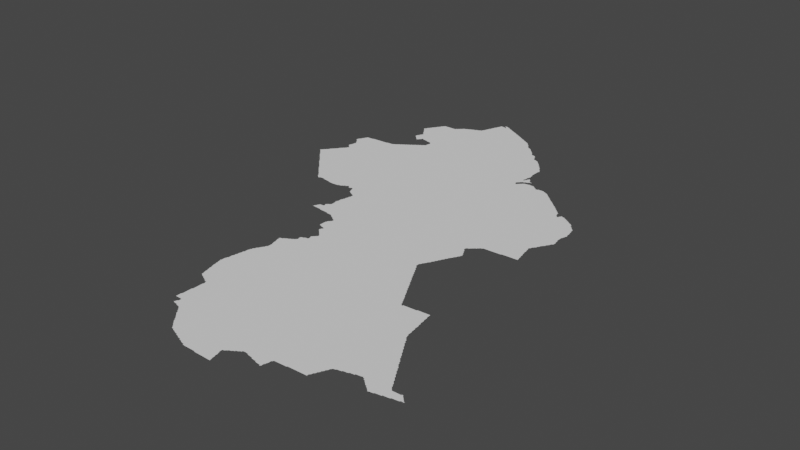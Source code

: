 # Source: guyana.blend  (saved by Blender 3.3.6; exported with 4.5.12 LTS)
import bpy
from mathutils import Matrix  # noqa: F401  (used for matrix-valued properties, if any)

bpy.ops.wm.read_factory_settings(use_empty=True)
scene = bpy.context.scene
scene.name = 'Scene'

# ---- collections
col_collection = bpy.data.collections.new('Collection'); scene.collection.children.link(col_collection)

# ---- node groups
ng_auto_smooth = bpy.data.node_groups.new('Auto Smooth', 'GeometryNodeTree')
_s = ng_auto_smooth.interface.new_socket(name='Geometry', in_out='OUTPUT', socket_type='NodeSocketGeometry')
_s = ng_auto_smooth.interface.new_socket(name='Geometry', in_out='INPUT', socket_type='NodeSocketGeometry')
_s = ng_auto_smooth.interface.new_socket(name='Angle', in_out='INPUT', socket_type='NodeSocketFloat')
_s.subtype = 'ANGLE'
_s.min_value = 0.0
_s.max_value = 3.142
ng_auto_smooth.is_modifier = True
_N = ng_auto_smooth.nodes; _L = ng_auto_smooth.links
n0 = _N.new('NodeGroupOutput'); n0.name = 'Group Output'; n0.location = (480, -100)
n1 = _N.new('NodeGroupInput'); n1.name = 'Group Input'; n1.location = (-420, -300)
n2 = _N.new('NodeGroupInput'); n2.name = 'Group Input.001'; n2.location = (-60, -100)
n3 = _N.new('GeometryNodeSetShadeSmooth'); n3.name = 'Set Shade Smooth'; n3.location = (120, -100)
n3.domain = 'EDGE'
n4 = _N.new('GeometryNodeSetShadeSmooth'); n4.name = 'Set Shade Smooth.001'; n4.location = (300, -100)
n5 = _N.new('GeometryNodeInputMeshEdgeAngle'); n5.name = 'Edge Angle'; n5.location = (-420, -220)
n6 = _N.new('GeometryNodeInputEdgeSmooth'); n6.name = 'Is Edge Smooth'; n6.location = (-60, -160)
n7 = _N.new('GeometryNodeInputShadeSmooth'); n7.name = 'Is Face Smooth'; n7.location = (-240, -340)
n8 = _N.new('FunctionNodeBooleanMath'); n8.name = 'Boolean Math'; n8.location = (-60, -220)
n9 = _N.new('FunctionNodeCompare'); n9.name = 'Compare'; n9.location = (-240, -180)
n9.operation = 'LESS_EQUAL'
_L.new(n5.outputs[0], n9.inputs[0])
_L.new(n4.outputs[0], n0.inputs[0])
_L.new(n1.outputs[1], n9.inputs[1])
_L.new(n9.outputs[0], n8.inputs[0])
_L.new(n7.outputs[0], n8.inputs[1])
_L.new(n2.outputs[0], n3.inputs[0])
_L.new(n6.outputs[0], n3.inputs[1])
_L.new(n3.outputs[0], n4.inputs[0])
_L.new(n8.outputs[0], n3.inputs[2])
n0.is_active_output = True

# ---- world
world_world = bpy.data.worlds.new('World'); scene.world = world_world
world_world.use_nodes = True; world_world.node_tree.nodes.clear()
_N = world_world.node_tree.nodes; _L = world_world.node_tree.links
n0 = _N.new('ShaderNodeOutputWorld'); n0.name = 'World Output'; n0.location = (300, 300)
n1 = _N.new('ShaderNodeBackground'); n1.name = 'Background'; n1.location = (10, 300)
n1.inputs[0].default_value = (0.05088, 0.05088, 0.05088, 1.0)
_L.new(n1.outputs[0], n0.inputs[0])
n0.is_active_output = True
world_world.color = (0.05088, 0.05088, 0.05088)
world_world.use_sun_shadow = False
world_world.sun_shadow_jitter_overblur = 0.0

# ---- meshes
me_mesh = bpy.data.meshes.new('Mesh')
me_mesh.from_pydata([(-61.22, 5.758, -5.327e-08), (-61.2, 5.737, -8.014e-08), (-61.21, 5.751, -9.033e-08), (-61.18, 5.716, -6.873e-08), (-61.19, 5.731, -9.185e-08), (-61.16, 5.695, -6.973e-08), (-61.17, 5.71, -9.234e-08), (-61.14, 5.674, -7.283e-08), (-61.15, 5.69, -9.587e-08), (-61.13, 5.653, -7.55e-08), (-61.13, 5.67, -9.587e-08), (-61.05, 5.709, -9.988e-08), (-61.38, 5.935, -3.329e-08), (-61.38, 5.937, -4.162e-08), (-61.36, 5.917, -6.126e-08), (-61.38, 5.933, -7.688e-08), (-61.38, 5.937, -8.99e-08), (-61.37, 5.927, -7.957e-08), (-61.36, 5.925, -9.739e-08), (-61.37, 5.948, -7.499e-08), (-61.36, 5.96, -3.329e-08), (-61.34, 5.896, -6.873e-08), (-61.35, 5.911, -9.185e-08), (-61.35, 5.968, -9.707e-08), (-61.34, 5.982, -5.327e-08), (-61.32, 5.875, -7.132e-08), (-61.33, 5.89, -9.414e-08), (-61.33, 5.989, -9.099e-08), (-61.32, 6.004, -6.873e-08), (-61.3, 5.854, -7.391e-08), (-61.31, 5.87, -9.391e-08), (-61.31, 6.01, -9.508e-08), (-61.3, 6.026, -7.391e-08), (-61.29, 5.833, -7.627e-08), (-61.29, 5.85, -9.384e-08), (-61.29, 6.03, -9.702e-08), (-61.29, 6.048, -6.98e-08), (-61.28, 6.06, -3.329e-08), (-61.26, 5.8, -3.329e-08), (-61.27, 5.812, -7.948e-08), (-61.27, 5.83, -9.926e-08), (-61.24, 5.779, -4.217e-08), (-61.25, 5.792, -9.233e-08), (-61.25, 5.919, -9.988e-08), (-61.27, 6.068, -9.605e-08), (-61.26, 6.082, -7.281e-08), (-61.23, 5.772, -8.743e-08), (-61.17, 5.803, -9.988e-08), (-60.89, 6.132, -9.988e-08), (-61.11, 5.765, -4.994e-08), (-61.25, 6.089, -8.733e-08), (-61.24, 6.104, -6.873e-08), (-61.22, 6.126, -7.283e-08), (-61.23, 6.11, -9.653e-08), (-61.21, 6.13, -9.689e-08), (-61.21, 6.148, -7.991e-08), (-61.2, 6.16, -3.329e-08), (-61.19, 6.168, -8.587e-08), (-61.18, 6.182, -5.327e-08), (-61.17, 6.189, -8.856e-08), (-61.16, 6.204, -6.633e-08), (-61.16, 6.317, -6.126e-08), (-61.17, 6.33, -8.737e-08), (-61.17, 6.349, -8.834e-08), (-61.16, 6.369, -8.557e-08), (-61.16, 6.385, -4.606e-08), (-61.15, 6.21, -9.5e-08), (-61.14, 6.226, -7.283e-08), (-61.14, 6.297, -8.012e-08), (-61.15, 6.311, -9.185e-08), (-61.15, 6.39, -9.504e-08), (-61.13, 6.23, -9.76e-08), (-61.13, 6.248, -6.604e-08), (-61.12, 6.26, -3.329e-08), (-61.12, 6.278, -7.883e-08), (-61.13, 6.291, -9.735e-08), (-61.22, 6.559, -4.217e-08), (-61.23, 6.571, -8.192e-08), (-61.22, 6.6, -3.329e-08), (-61.2, 6.536, -6.023e-08), (-61.21, 6.551, -8.94e-08), (-61.22, 6.587, -8.132e-08), (-61.21, 6.609, -9.603e-08), (-61.2, 6.627, -7.167e-08), (-61.18, 6.514, -7.295e-08), (-61.19, 6.53, -9.399e-08), (-61.19, 6.63, -9.672e-08), (-61.19, 6.649, -8.684e-08), (-61.16, 6.48, -6.595e-08), (-61.17, 6.493, -7.877e-08), (-61.17, 6.51, -9.671e-08), (-61.18, 6.665, -7.831e-08), (-61.17, 6.67, -9.681e-08), (-61.17, 6.688, -8.067e-08), (-61.16, 6.704, -5.771e-08), (-61.15, 6.41, -9.002e-08), (-61.15, 6.429, -8.784e-08), (-61.14, 6.449, -7.547e-08), (-61.15, 6.472, -8.587e-08), (-60.95, 6.582, -9.988e-08), (-61.15, 6.71, -9.651e-08), (-61.15, 6.725, -7.818e-08), (-61.13, 6.727, -9.038e-08), (-60.94, 5.44, -3.329e-08), (-60.92, 5.419, -4.217e-08), (-60.93, 5.432, -8.293e-08), (-60.9, 5.397, -5.527e-08), (-60.91, 5.412, -9.261e-08), (-60.88, 5.376, -5.868e-08), (-60.89, 5.391, -9.695e-08), (-60.86, 5.356, -6.354e-08), (-60.87, 5.371, -8.774e-08), (-60.84, 5.335, -6.796e-08), (-60.85, 5.35, -9.399e-08), (-60.82, 5.314, -7.166e-08), (-60.83, 5.33, -9.587e-08), (-60.81, 5.294, -7.382e-08), (-60.81, 5.31, -9.76e-08), (-61.11, 5.633, -7.894e-08), (-61.11, 5.65, -9.541e-08), (-61.08, 5.599, -4.217e-08), (-61.09, 5.612, -8.331e-08), (-61.04, 5.625, -9.988e-08), (-61.06, 5.578, -5.327e-08), (-61.07, 5.592, -8.851e-08), (-61.04, 5.556, -6.326e-08), (-61.05, 5.571, -8.665e-08), (-61.02, 5.536, -8.296e-08), (-61.03, 5.551, -9.185e-08), (-61.02, 5.77, 0.0), (-61.0, 5.515, -6.973e-08), (-61.01, 5.53, -9.399e-08), (-60.98, 5.494, -7.166e-08), (-60.99, 5.51, -9.587e-08), (-60.97, 5.473, -7.469e-08), (-60.97, 5.49, -9.483e-08), (-60.95, 5.453, -7.838e-08), (-60.95, 5.47, -9.926e-08), (-60.96, 5.807, -9.988e-08), (-60.9, 5.535, -9.988e-08), (-60.79, 5.751, -9.676e-08), (-60.59, 5.676, -9.988e-08), (-61.09, 5.819, -9.988e-08), (-61.05, 5.793, -9.988e-08), (-60.84, 5.881, -9.988e-08), (-61.04, 6.314, -9.988e-08), (-61.11, 6.265, -8.229e-08), (-61.11, 6.275, -9.073e-08), (-61.11, 6.728, -9.478e-08), (-61.09, 6.729, -9.509e-08), (-61.05, 6.73, -9.438e-08), (-61.03, 6.74, -8.732e-08), (-60.93, 6.745, -9.615e-08), (-61.07, 6.73, -9.264e-08), (-61.04, 6.74, -4.162e-08), (-61.01, 6.742, -6.73e-08), (-60.99, 6.742, -8.219e-08), (-60.97, 6.743, -8.324e-08), (-60.95, 6.744, -8.946e-08), (-60.91, 6.746, -8.848e-08), (-60.89, 6.747, -8.952e-08), (-60.87, 6.747, -9.427e-08), (-60.85, 6.748, -9.159e-08), (-60.83, 6.749, -9.215e-08), (-60.81, 6.75, -9.581e-08), (-60.78, 5.26, -6.505e-08), (-60.79, 5.273, -8.647e-08), (-60.79, 5.29, -9.952e-08), (-60.76, 5.238, -4.162e-08), (-60.77, 5.252, -7.734e-08), (-60.74, 5.218, -6.478e-08), (-60.75, 5.232, -8.602e-08), (-60.66, 5.367, -9.988e-08), (-60.73, 5.216, -7.88e-08), (-60.72, 5.219, -5.438e-08), (-60.71, 5.23, -9.518e-08), (-60.69, 5.233, -8.723e-08), (-60.67, 5.234, -8.674e-08), (-60.65, 5.232, -9.75e-08), (-60.62, 5.22, -4.162e-08), (-60.63, 5.23, -8.847e-08), (-60.61, 5.219, -6.48e-08), (-60.59, 5.216, -8.089e-08), (-60.57, 5.214, -8.674e-08), (-60.55, 5.212, -9.394e-08), (-60.52, 5.2, -4.162e-08), (-60.53, 5.21, -9.857e-08), (-60.51, 5.199, -8.551e-08), (-60.49, 5.196, -8.671e-08), (-60.53, 6.099, -9.988e-08), (-60.59, 6.522, -9.988e-08), (-60.75, 6.762, -9.587e-08), (-60.79, 6.75, -9.77e-08), (-60.79, 6.76, -4.717e-08), (-60.77, 6.75, -9.988e-08), (-60.77, 6.761, -5.427e-08), (-60.73, 6.763, -8.538e-08), (-60.71, 6.764, -8.164e-08), (-60.69, 6.768, -8.705e-08), (-60.68, 6.78, -3.329e-08), (-60.67, 6.785, -9.365e-08), (-60.64, 6.803, -6.354e-08), (-60.65, 6.79, -9.326e-08), (-60.63, 6.808, -8.9e-08), (-60.62, 6.82, -4.162e-08), (-60.61, 6.826, -9.31e-08), (-60.59, 6.843, -6.95e-08), (-60.36, 6.775, -9.988e-08), (-60.59, 6.83, -9.744e-08), (-60.57, 6.849, -9.02e-08), (-60.56, 6.861, -4.412e-08), (-60.55, 6.867, -8.539e-08), (-60.53, 6.87, -9.871e-08), (-60.53, 6.884, -7.295e-08), (-60.51, 6.889, -9.219e-08), (-60.5, 6.902, -7.234e-08), (-60.49, 6.908, -8.566e-08), (-60.64, 7.238, -4.162e-08), (-60.64, 7.246, -5.693e-08), (-60.62, 7.219, -7.116e-08), (-60.63, 7.232, -8.602e-08), (-60.63, 7.25, -9.404e-08), (-60.63, 7.269, -8.306e-08), (-60.62, 7.287, -6.564e-08), (-60.6, 7.198, -7.648e-08), (-60.61, 7.211, -8.835e-08), (-60.61, 7.29, -9.848e-08), (-60.61, 7.309, -8.684e-08), (-60.6, 7.327, -6.541e-08), (-60.58, 7.177, -6.126e-08), (-60.59, 7.191, -8.681e-08), (-60.52, 7.356, -9.988e-08), (-60.59, 7.33, -9.765e-08), (-60.59, 7.349, -8.953e-08), (-60.56, 7.156, -8.502e-08), (-60.57, 7.171, -1.023e-07), (-60.54, 7.135, -7.135e-08), (-60.55, 7.15, -9.492e-08), (-60.54, 7.134, -7.308e-08), (-60.53, 7.151, -8.739e-08), (-60.52, 7.156, -5.868e-08), (-60.51, 7.172, -8.616e-08), (-60.5, 7.18, -3.329e-08), (-60.49, 7.193, -7.749e-08), (-60.49, 7.21, -9.766e-08), (-60.72, 7.542, -4.162e-08), (-60.7, 7.516, -5.868e-08), (-60.71, 7.531, -8.643e-08), (-60.71, 7.549, -8.978e-08), (-60.7, 7.565, -6.95e-08), (-60.68, 7.493, -7.299e-08), (-60.69, 7.51, -9.41e-08), (-60.69, 7.57, -1.012e-07), (-60.68, 7.601, -4.217e-08), (-60.66, 7.458, -5.327e-08), (-60.67, 7.472, -8.179e-08), (-60.67, 7.49, -9.947e-08), (-60.69, 7.588, -9.849e-08), (-60.67, 7.609, -8.829e-08), (-60.66, 7.626, -7.01e-08), (-60.64, 7.434, -7.166e-08), (-60.65, 7.451, -9.461e-08), (-60.65, 7.63, -9.532e-08), (-60.65, 7.648, -8.282e-08), (-60.62, 7.398, -4.412e-08), (-60.63, 7.412, -7.832e-08), (-60.63, 7.43, -9.608e-08), (-60.64, 7.662, -6.786e-08), (-60.63, 7.669, -8.775e-08), (-60.6, 7.375, -6.95e-08), (-60.61, 7.391, -9.176e-08), (-60.59, 7.37, -9.647e-08), (-60.51, 7.654, -9.988e-08), (-60.62, 7.686, -6.869e-08), (-60.61, 7.69, -9.76e-08), (-60.61, 7.708, -7.914e-08), (-60.6, 7.723, -5.527e-08), (-60.59, 7.729, -9.21e-08), (-60.58, 7.746, -7.166e-08), (-60.57, 7.75, -9.848e-08), (-60.57, 7.768, -8.269e-08), (-60.56, 7.783, -5.527e-08), (-60.55, 7.789, -9.985e-08), (-60.54, 7.807, -7.195e-08), (-60.53, 7.81, -9.822e-08), (-60.53, 7.822, -6.837e-08), (-60.51, 7.822, -7.491e-08), (-60.49, 7.822, -7.491e-08), (-60.17, 4.52, -4.661e-08), (-60.16, 4.528, -7.753e-08), (-60.16, 4.542, -4.162e-08), (-60.47, 5.194, -9.86e-08), (-60.45, 5.192, -9.373e-08), (-60.39, 5.36, -9.988e-08), (-60.43, 5.192, -9.076e-08), (-60.41, 5.194, -9.185e-08), (-60.39, 5.196, -8.416e-08), (-60.37, 5.197, -8.613e-08), (-60.35, 5.2, -4.735e-08), (-60.35, 5.21, -9.926e-08), (-60.33, 5.21, -9.222e-08), (-60.31, 5.214, -8.092e-08), (-60.3, 5.219, -4.412e-08), (-60.29, 5.231, -9.196e-08), (-60.27, 5.236, -7.265e-08), (-60.27, 5.25, -9.726e-08), (-60.25, 5.252, -8.737e-08), (-60.23, 5.257, -7.841e-08), (-60.23, 5.27, -9.967e-08), (-60.2, 5.256, -5.438e-08), (-60.21, 5.272, -9.39e-08), (-60.19, 5.237, -6.992e-08), (-60.19, 5.25, -9.41e-08), (-60.17, 5.239, -6.776e-08), (-60.02, 5.579, -9.988e-08), (-60.3, 6.389, -9.988e-08), (-60.13, 5.899, -9.988e-08), (-59.9, 6.841, -9.988e-08), (-60.47, 6.91, -9.628e-08), (-60.47, 6.925, -7.577e-08), (-60.43, 6.948, -9.893e-08), (-60.45, 6.93, -9.5e-08), (-60.44, 6.943, -6.023e-08), (-60.42, 6.96, -6.129e-08), (-60.41, 6.966, -7.877e-08), (-60.39, 6.97, -9.735e-08), (-60.39, 6.983, -6.95e-08), (-60.37, 6.989, -8.969e-08), (-60.36, 7.001, -4.412e-08), (-60.25, 6.996, -9.988e-08), (-60.35, 7.007, -8.186e-08), (-60.33, 7.01, -9.848e-08), (-60.33, 7.024, -7.166e-08), (-60.31, 7.029, -9.175e-08), (-60.47, 7.211, -9.257e-08), (-60.45, 7.198, -7.94e-08), (-60.43, 7.195, -8.386e-08), (-60.41, 7.193, -8.92e-08), (-60.38, 7.18, -4.439e-08), (-60.39, 7.19, -8.847e-08), (-60.37, 7.178, -7.14e-08), (-60.35, 7.175, -9.898e-08), (-60.33, 7.172, -9.587e-08), (-60.3, 7.042, -5.28e-08), (-60.3, 7.16, -7.136e-08), (-60.31, 7.17, -9.525e-08), (-60.29, 7.049, -9.268e-08), (-60.29, 7.07, -8.876e-08), (-60.29, 7.089, -8.721e-08), (-60.29, 7.153, -8.461e-08), (-60.28, 7.11, -9.056e-08), (-60.28, 7.13, -9.778e-08), (-60.2, 7.334, -9.988e-08), (-60.37, 7.823, -9.88e-08), (-60.47, 7.823, -8.088e-08), (-60.45, 7.823, -8.651e-08), (-60.17, 7.829, -9.988e-08), (-60.35, 7.825, -8.796e-08), (-60.33, 7.83, -9.587e-08), (-60.33, 7.845, -7.275e-08), (-60.31, 7.85, -9.399e-08), (-60.3, 7.864, -8.096e-08), (-60.29, 7.869, -9.306e-08), (-60.28, 7.883, -6.126e-08), (-60.27, 7.889, -9.07e-08), (-60.26, 7.902, -5.28e-08), (-60.25, 7.909, -8.903e-08), (-60.24, 7.922, -7.169e-08), (-60.23, 7.926, -8.424e-08), (-60.21, 7.93, -9.51e-08), (-60.2, 7.941, -5.438e-08), (-60.19, 7.945, -9.414e-08), (-60.17, 7.949, -9.264e-08), (-59.94, 2.494, -5.327e-08), (-59.94, 2.511, -7.658e-08), (-59.95, 2.531, -8.841e-08), (-59.95, 2.55, -9.128e-08), (-59.92, 2.412, -6.049e-08), (-59.92, 2.431, -8.186e-08), (-59.93, 2.451, -9.173e-08), (-59.93, 2.471, -9.073e-08), (-59.93, 2.49, -9.77e-08), (-59.95, 2.57, -9.521e-08), (-59.91, 2.375, -8.72e-08), (-59.91, 2.39, -9.134e-08), (-59.91, 2.41, -9.926e-08), (-59.88, 2.359, -4.412e-08), (-59.89, 2.371, -9.196e-08), (-59.87, 2.355, -8.032e-08), (-59.79, 2.462, -9.988e-08), (-59.84, 2.339, -8.769e-08), (-59.85, 2.351, -9.4e-08), (-60.0, 2.745, -4.578e-08), (-60.0, 2.75, -3.329e-08), (-59.98, 2.658, -4.162e-08), (-59.98, 2.672, -6.784e-08), (-59.98, 2.691, -8.279e-08), (-59.99, 2.711, -8.874e-08), (-59.99, 2.73, -9.687e-08), (-59.99, 2.745, -9.599e-08), (-59.99, 2.755, -8.802e-08), (-59.99, 2.77, -9.119e-08), (-59.99, 2.79, -8.975e-08), (-59.99, 2.809, -8.523e-08), (-59.98, 2.829, -7.915e-08), (-59.98, 2.848, -5.69e-08), (-59.96, 2.575, -4.578e-08), (-59.96, 2.591, -7.565e-08), (-59.97, 2.611, -8.48e-08), (-59.97, 2.631, -9.181e-08), (-59.97, 2.65, -9.823e-08), (-59.88, 2.731, -9.988e-08), (-59.97, 2.85, -9.926e-08), (-59.97, 2.87, -9.253e-08), (-59.97, 2.89, -9.292e-08), (-59.97, 2.91, -9.028e-08), (-59.96, 2.929, -8.359e-08), (-59.96, 2.948, -6.57e-08), (-59.96, 2.965, -4.578e-08), (-59.95, 2.97, -9.874e-08), (-59.95, 2.99, -9.073e-08), (-59.95, 3.01, -8.952e-08), (-59.94, 3.029, -8.386e-08), (-59.94, 3.067, -5.29e-08), (-59.71, 3.164, -9.988e-08), (-59.94, 3.05, -9.069e-08), (-59.93, 3.07, -9.785e-08), (-59.93, 3.09, -9.423e-08), (-59.93, 3.109, -8.942e-08), (-59.93, 3.129, -8.971e-08), (-59.92, 3.149, -8.019e-08), (-59.92, 3.168, -6.352e-08), (-59.91, 3.17, -9.926e-08), (-59.91, 3.189, -8.711e-08), (-59.9, 3.205, -6.249e-08), (-59.89, 3.21, -9.677e-08), (-59.88, 3.243, -5.527e-08), (-59.89, 3.228, -8.543e-08), (-59.86, 3.268, -7.67e-08), (-59.87, 3.249, -9.878e-08), (-59.86, 3.28, -6.091e-08), (-59.85, 3.289, -8.494e-08), (-59.84, 3.306, -6.638e-08), (-59.84, 3.515, -5.375e-08), (-59.86, 3.587, -4.439e-08), (-59.86, 3.593, -4.439e-08), (-59.84, 3.531, -7.852e-08), (-59.85, 3.551, -8.738e-08), (-59.85, 3.571, -9.104e-08), (-59.85, 3.585, -9.427e-08), (-59.85, 3.595, -8.935e-08), (-59.85, 3.603, -6.249e-08), (-59.88, 4.48, -4.162e-08), (-59.87, 4.479, -7.242e-08), (-59.85, 4.477, -8.411e-08), (-60.15, 4.518, -8.407e-08), (-60.15, 4.549, -9.11e-08), (-60.14, 4.568, -7.753e-08), (-60.14, 4.582, -4.162e-08), (-60.13, 4.517, -8.814e-08), (-60.13, 4.589, -9.11e-08), (-60.12, 4.608, -7.717e-08), (-60.11, 4.515, -8.949e-08), (-60.11, 4.61, -9.364e-08), (-60.09, 4.514, -8.876e-08), (-60.1, 4.552, -9.988e-08), (-60.09, 4.609, -9.228e-08), (-60.07, 4.512, -9.378e-08), (-60.05, 4.59, -9.988e-08), (-60.06, 4.615, -4.994e-08), (-60.06, 4.62, -3.329e-08), (-60.07, 4.615, -4.994e-08), (-60.06, 4.615, -8.133e-08), (-60.07, 4.613, -8.324e-08), (-60.06, 4.632, -7.277e-08), (-60.07, 4.651, -8.751e-08), (-60.07, 4.666, -7.75e-08), (-60.05, 4.511, -9.481e-08), (-60.06, 4.616, -5.993e-08), (-60.06, 4.619, -5.993e-08), (-60.05, 4.67, -7.122e-08), (-60.02, 4.5, -4.578e-08), (-60.03, 4.51, -9.774e-08), (-60.05, 4.684, -8.298e-08), (-60.03, 4.689, -9.294e-08), (-60.02, 4.702, -5.28e-08), (-60.02, 4.778, -4.162e-08), (-60.02, 4.79, -4.994e-08), (-60.01, 4.499, -7.627e-08), (-59.8, 4.665, -9.988e-08), (-60.01, 4.709, -9.281e-08), (-60.01, 4.73, -9.421e-08), (-60.01, 4.75, -9.228e-08), (-60.01, 4.77, -9.812e-08), (-59.99, 4.497, -8.509e-08), (-59.97, 4.496, -8.962e-08), (-59.95, 4.494, -9.201e-08), (-59.93, 4.493, -9.038e-08), (-59.91, 4.491, -9.399e-08), (-59.89, 4.49, -9.551e-08), (-60.04, 5.12, -4.162e-08), (-60.02, 4.81, -7.138e-08), (-60.02, 4.828, -5.69e-08), (-60.03, 5.115, -7.92e-08), (-60.01, 4.83, -9.961e-08), (-60.01, 4.85, -9.228e-08), (-60.01, 4.869, -8.897e-08), (-60.01, 4.889, -8.48e-08), (-60.0, 4.909, -7.708e-08), (-60.0, 5.098, -5.771e-08), (-60.01, 5.11, -9.198e-08), (-59.92, 4.951, -9.988e-08), (-60.0, 4.925, -6.791e-08), (-59.99, 4.93, -9.692e-08), (-59.99, 4.95, -9.089e-08), (-59.99, 4.969, -8.823e-08), (-59.98, 4.989, -8.416e-08), (-59.98, 5.023, -4.439e-08), (-59.99, 5.093, -8.472e-08), (-59.98, 5.008, -7.793e-08), (-59.97, 5.03, -9.447e-08), (-59.97, 5.05, -9.128e-08), (-59.97, 5.072, -4.162e-08), (-59.97, 5.079, -4.772e-08), (-59.97, 5.072, -8.99e-08), (-59.97, 5.078, -8.99e-08), (-59.97, 5.064, -6.113e-08), (-59.97, 5.09, -9.848e-08), (-59.82, 5.155, -9.988e-08), (-60.16, 5.24, -4.162e-08), (-60.15, 5.25, -9.36e-08), (-60.12, 5.238, -4.162e-08), (-60.13, 5.252, -9.563e-08), (-60.1, 5.18, -3.329e-08), (-60.1, 5.192, -7.127e-08), (-60.11, 5.211, -8.62e-08), (-60.11, 5.23, -9.193e-08), (-60.09, 5.152, -8.01e-08), (-60.09, 5.171, -9.38e-08), (-60.07, 5.136, -7.025e-08), (-60.07, 5.15, -9.848e-08), (-60.05, 5.131, -9.079e-08), (-60.1, 5.341, -9.988e-08), (-59.85, 5.741, -9.364e-08), (-59.67, 6.047, -9.988e-08), (-59.81, 5.83, -9.988e-08), (-59.93, 6.371, -9.988e-08), (-59.82, 7.452, -9.988e-08), (-59.84, 7.936, -9.988e-08), (-60.16, 7.96, -6.544e-08), (-60.15, 7.964, -7.753e-08), (-60.13, 7.969, -9.09e-08), (-60.12, 7.98, -3.329e-08), (-60.11, 7.983, -7.142e-08), (-60.09, 7.988, -9.298e-08), (-60.07, 7.99, -9.848e-08), (-60.07, 8.002, -6.792e-08), (-60.05, 8.007, -8.566e-08), (-60.03, 8.01, -9.597e-08), (-60.02, 8.022, -5.771e-08), (-60.01, 8.026, -8.751e-08), (-59.99, 8.03, -9.677e-08), (-59.99, 8.049, -8.533e-08), (-59.98, 8.067, -6.68e-08), (-59.97, 8.07, -9.926e-08), (-59.97, 8.089, -8.934e-08), (-59.96, 8.122, -4.412e-08), (-59.96, 8.108, -9.354e-08), (-59.95, 8.13, -9.044e-08), (-59.95, 8.149, -8.49e-08), (-59.94, 8.166, -6.3e-08), (-59.93, 8.17, -9.848e-08), (-59.92, 8.208, -7.616e-08), (-59.92, 8.222, -4.162e-08), (-59.93, 8.189, -9.519e-08), (-59.91, 8.229, -9.266e-08), (-59.91, 8.249, -8.362e-08), (-59.9, 8.265, -5.693e-08), (-59.89, 8.27, -9.69e-08), (-59.89, 8.289, -8.751e-08), (-59.79, 8.35, -9.99e-08), (-59.88, 8.308, -8.754e-08), (-59.88, 8.32, -3.329e-08), (-59.87, 8.329, -9.116e-08), (-59.86, 8.349, -8.209e-08), (-59.86, 8.364, -7.355e-08), (-59.85, 8.367, -8.738e-08), (-59.75, 1.857, -7.929e-08), (-59.75, 1.87, -9.156e-08), (-59.75, 1.89, -8.902e-08), (-59.75, 1.91, -8.99e-08), (-59.73, 1.857, -9.737e-08), (-59.68, 1.766, -5.28e-08), (-59.68, 1.772, -4.162e-08), (-59.67, 1.759, -5.845e-08), (-59.67, 1.765, -9.114e-08), (-59.67, 1.775, -8.761e-08), (-59.66, 1.77, -9.988e-08), (-59.67, 1.789, -8.751e-08), (-59.67, 1.857, -8.324e-08), (-59.65, 1.755, -8.847e-08), (-59.66, 1.807, -8.385e-08), (-59.65, 1.829, -9.297e-08), (-59.65, 1.852, -9.131e-08), (-59.63, 1.752, -8.983e-08), (-59.61, 1.75, -9.782e-08), (-59.65, 1.81, -9.851e-08), (-59.6, 1.739, -5.375e-08), (-59.63, 1.902, -9.988e-08), (-59.59, 1.736, -7.955e-08), (-59.57, 1.732, -8.942e-08), (-59.5, 1.795, -9.988e-08), (-59.54, 1.717, -6.126e-08), (-59.55, 1.73, -9.518e-08), (-59.52, 1.696, -6.703e-08), (-59.53, 1.711, -9.294e-08), (-59.75, 1.93, -8.647e-08), (-59.74, 1.95, -8.74e-08), (-59.74, 1.969, -8.837e-08), (-59.74, 1.99, -9.632e-08), (-59.74, 2.009, -8.308e-08), (-59.74, 2.03, -7.853e-08), (-59.74, 2.048, -5.427e-08), (-59.74, 2.07, -4.994e-08), (-59.74, 2.082, -4.162e-08), (-59.73, 2.13, -9.479e-08), (-59.73, 2.15, -9.275e-08), (-59.73, 2.17, -9.058e-08), (-59.73, 2.19, -9.156e-08), (-59.73, 2.21, -9.272e-08), (-59.73, 2.23, -9.231e-08), (-59.73, 2.09, -9.961e-08), (-59.73, 2.11, -9.773e-08), (-59.44, 2.18, -9.988e-08), (-59.83, 2.334, -8.25e-08), (-59.8, 2.318, -5.771e-08), (-59.81, 2.33, -9.5e-08), (-59.79, 2.314, -8.875e-08), (-59.77, 2.298, -8.079e-08), (-59.77, 2.31, -9.681e-08), (-59.75, 2.293, -8.472e-08), (-59.72, 2.25, -9.074e-08), (-59.73, 2.271, -8.425e-08), (-59.73, 2.29, -9.806e-08), (-59.53, 2.754, -9.988e-08), (-59.23, 3.464, -9.988e-08), (-59.83, 3.328, -8.498e-08), (-59.82, 3.343, -5.28e-08), (-59.82, 3.435, -4.578e-08), (-59.82, 3.451, -7.425e-08), (-59.83, 3.491, -9.039e-08), (-59.83, 3.51, -9.955e-08), (-59.83, 3.31, -9.878e-08), (-59.81, 3.35, -9.674e-08), (-59.81, 3.368, -7.92e-08), (-59.81, 3.391, -8.435e-08), (-59.81, 3.411, -8.963e-08), (-59.81, 3.43, -9.803e-08), (-59.83, 3.471, -8.642e-08), (-59.83, 3.608, -8.737e-08), (-59.81, 3.61, -9.814e-08), (-59.81, 3.624, -7.195e-08), (-59.79, 3.629, -9.046e-08), (-59.78, 3.641, -4.412e-08), (-59.77, 3.646, -8.092e-08), (-59.55, 3.638, -9.988e-08), (-59.75, 3.65, -9.597e-08), (-59.74, 3.662, -6.538e-08), (-59.73, 3.668, -8.889e-08), (-59.71, 3.67, -9.926e-08), (-59.71, 3.684, -7.068e-08), (-59.69, 3.689, -9.095e-08), (-59.68, 3.701, -4.217e-08), (-59.67, 3.708, -9.021e-08), (-59.66, 3.73, -9.886e-08), (-59.67, 3.75, -9.168e-08), (-59.67, 3.77, -8.99e-08), (-59.66, 3.782, -6.193e-08), (-59.63, 3.789, -9.777e-08), (-59.65, 3.786, -8.45e-08), (-59.62, 3.8, -4.439e-08), (-59.59, 3.808, -9.835e-08), (-59.61, 3.804, -8.086e-08), (-59.57, 3.81, -9.979e-08), (-59.57, 3.83, -9.215e-08), (-59.39, 3.915, -9.988e-08), (-59.68, 4.159, -8.834e-08), (-59.67, 4.156, -7.88e-08), (-59.64, 4.076, -6.703e-08), (-59.64, 4.086, -7.412e-08), (-59.65, 4.152, -8.872e-08), (-59.62, 4.056, -8.35e-08), (-59.63, 4.07, -9.399e-08), (-59.63, 4.09, -9.848e-08), (-59.63, 4.108, -8.229e-08), (-59.63, 4.14, -4.162e-08), (-59.62, 4.122, -4.412e-08), (-59.62, 4.138, -6.076e-08), (-59.63, 4.15, -9.754e-08), (-59.6, 4.036, -8.35e-08), (-59.61, 4.05, -9.399e-08), (-59.62, 4.135, -6.406e-08), (-59.62, 4.135, -4.994e-08), (-59.61, 4.131, -5.993e-08), (-59.61, 4.134, -5.993e-08), (-59.6, 4.151, -9.988e-08), (-59.61, 4.125, -9.073e-08), (-59.58, 3.854, -4.661e-08), (-59.58, 3.876, -5.993e-08), (-59.58, 3.878, -5.993e-08), (-59.58, 3.881, -9.028e-08), (-59.58, 3.872, -7.491e-08), (-59.58, 3.866, -6.326e-08), (-59.58, 4.016, -6.703e-08), (-59.59, 4.03, -9.299e-08), (-59.5, 4.105, -9.988e-08), (-59.57, 3.85, -9.692e-08), (-59.57, 3.888, -8.602e-08), (-59.56, 3.901, -4.217e-08), (-59.56, 3.996, -6.703e-08), (-59.57, 4.01, -9.399e-08), (-59.55, 3.908, -8.602e-08), (-59.54, 3.921, -4.217e-08), (-59.54, 3.976, -8.373e-08), (-59.55, 3.99, -9.399e-08), (-59.53, 3.928, -8.602e-08), (-59.52, 3.941, -4.217e-08), (-59.52, 3.949, -4.217e-08), (-59.53, 3.959, -4.217e-08), (-59.52, 3.955, -7.233e-08), (-59.53, 3.97, -9.316e-08), (-59.83, 4.476, -9.518e-08), (-59.81, 4.473, -9.114e-08), (-59.79, 4.456, -6.869e-08), (-59.79, 4.47, -9.76e-08), (-59.76, 4.439, -4.412e-08), (-59.77, 4.451, -9.173e-08), (-59.75, 4.433, -8.695e-08), (-59.72, 4.176, -6.759e-08), (-59.72, 4.19, -8.801e-08), (-59.72, 4.23, -8.324e-08), (-59.72, 4.249, -7.588e-08), (-59.72, 4.27, -7.491e-08), (-59.72, 4.288, -6.736e-08), (-59.73, 4.416, -7.166e-08), (-59.73, 4.43, -9.848e-08), (-59.71, 4.173, -8.694e-08), (-59.71, 4.29, -9.93e-08), (-59.71, 4.308, -8.043e-08), (-59.7, 4.399, -5.527e-08), (-59.71, 4.411, -9.21e-08), (-59.69, 4.17, -9.488e-08), (-59.7, 4.322, -6.567e-08), (-59.69, 4.329, -8.768e-08), (-59.68, 4.344, -5.868e-08), (-59.69, 4.393, -8.346e-08), (-59.67, 4.349, -9.306e-08), (-59.67, 4.371, -7.568e-08), (-59.67, 4.39, -9.81e-08), (-59.55, 4.525, -9.988e-08), (-59.52, 4.304, -9.988e-08), (-59.44, 4.949, -9.988e-08), (-59.47, 5.378, -9.988e-08), (-59.73, 5.751, -8.74e-08), (-59.65, 5.784, -8.74e-08), (-59.6, 5.755, 0.0), (-59.55, 5.759, -9.364e-08), (-59.56, 5.829, -9.988e-08), (-59.34, 6.563, -9.988e-08), (-59.41, 6.98, -9.988e-08), (-59.54, 7.287, -9.988e-08), (-59.44, 7.609, -9.988e-08), (-59.67, 8.197, -9.988e-08), (-59.65, 8.33, -9.58e-08), (-59.61, 8.31, -9.419e-08), (-59.59, 8.305, -8.092e-08), (-59.51, 8.25, -9.919e-08), (-59.55, 8.284, -8.812e-08), (-59.57, 8.289, -9.196e-08), (-59.58, 8.301, -4.412e-08), (-59.53, 8.269, -8.869e-08), (-59.54, 8.28, -3.329e-08), (-59.83, 8.365, -8.435e-08), (-59.8, 8.361, -7.046e-08), (-59.81, 8.363, -7.708e-08), (-59.81, 8.392, -7.983e-08), (-59.81, 8.402, -5.993e-08), (-59.79, 8.36, -4.162e-08), (-59.79, 8.369, -4.217e-08), (-59.78, 8.365, -3.329e-08), (-59.78, 8.368, -7.741e-08), (-59.79, 8.377, -6.126e-08), (-59.78, 8.375, -9.739e-08), (-59.79, 8.39, -9.926e-08), (-59.79, 8.405, -8.334e-08), (-59.77, 8.35, -1.088e-07), (-59.77, 8.37, -1.128e-07), (-59.77, 8.405, -8.152e-08), (-59.75, 8.389, -9.11e-08), (-59.76, 8.401, -4.217e-08), (-59.73, 8.384, -7.485e-08), (-59.71, 8.369, -8.848e-08), (-59.72, 8.38, -3.329e-08), (-59.69, 8.35, -9.279e-08), (-59.69, 8.363, -7.167e-08), (-59.67, 8.348, -8.566e-08), (-59.65, 8.342, -6.409e-08), (-59.63, 8.326, -8.424e-08), (-59.62, 8.322, -5.28e-08), (-59.44, 1.598, -7.632e-08), (-59.42, 1.576, -8.162e-08), (-59.43, 1.591, -9.083e-08), (-59.4, 1.555, -7.132e-08), (-59.41, 1.57, -9.399e-08), (-59.39, 1.534, -7.382e-08), (-59.39, 1.55, -9.677e-08), (-59.36, 1.5, -3.329e-08), (-59.37, 1.512, -7.948e-08), (-59.37, 1.53, -9.926e-08), (-59.31, 1.636, -9.988e-08), (-59.34, 1.478, -4.412e-08), (-59.35, 1.492, -9.227e-08), (-59.32, 1.456, -6.326e-08), (-59.33, 1.471, -8.928e-08), (-59.3, 1.436, -6.703e-08), (-59.31, 1.451, -9.518e-08), (-59.28, 1.414, -7.283e-08), (-59.29, 1.43, -9.508e-08), (-59.27, 1.395, -7.519e-08), (-59.27, 1.41, -9.686e-08), (-59.25, 1.392, -9.262e-08), (-59.23, 1.378, -6.68e-08), (-59.23, 1.39, -9.825e-08), (-59.21, 1.373, -8.945e-08), (-59.5, 1.674, -7.283e-08), (-59.51, 1.69, -9.323e-08), (-59.49, 1.653, -7.698e-08), (-59.49, 1.67, -9.898e-08), (-59.46, 1.619, -4.217e-08), (-59.47, 1.632, -8.269e-08), (-59.47, 1.65, -9.926e-08), (-59.45, 1.611, -8.768e-08), (-59.13, 1.89, -9.988e-08), (-59.14, 2.255, -9.988e-08), (-59.2, 2.513, -9.988e-08), (-59.23, 3.133, -9.988e-08), (-59.02, 3.878, -9.988e-08), (-59.52, 3.942, -9.067e-08), (-59.52, 3.948, -9.737e-08), (-59.18, 4.312, -9.988e-08), (-59.0, 5.279, -9.988e-08), (-59.2, 5.609, -9.988e-08), (-59.24, 5.754, -7.491e-08), (-59.33, 5.955, -9.988e-08), (-59.08, 6.9, -9.988e-08), (-59.08, 7.312, -9.988e-08), (-59.39, 8.098, -9.988e-08), (-59.51, 8.263, -7.058e-08), (-59.49, 8.248, -8.684e-08), (-59.47, 8.23, -9.681e-08), (-59.47, 8.243, -6.249e-08), (-59.45, 8.227, -8.462e-08), (-59.43, 8.21, -9.419e-08), (-59.44, 8.222, -5.868e-08), (-59.39, 8.189, -9.14e-08), (-59.41, 8.205, -7.787e-08), (-59.37, 8.17, -9.681e-08), (-59.4, 8.2, -4.162e-08), (-59.37, 8.184, -7.025e-08), (-59.35, 8.167, -8.505e-08), (-59.33, 8.15, -9.359e-08), (-59.34, 8.162, -6.193e-08), (-59.31, 8.146, -8.147e-08), (-59.27, 8.11, -9.812e-08), (-59.29, 8.129, -9.196e-08), (-59.3, 8.141, -4.412e-08), (-59.27, 8.124, -7.195e-08), (-59.23, 8.103, -8.104e-08), (-59.25, 8.108, -8.711e-08), (-59.23, 8.09, -9.677e-08), (-59.21, 8.086, -8.192e-08), (-58.98, 1.279, -4.528e-08), (-58.97, 1.275, -8.025e-08), (-58.95, 1.272, -8.934e-08), (-58.93, 1.258, -6.68e-08), (-58.93, 1.27, -9.926e-08), (-58.91, 1.253, -8.936e-08), (-58.89, 1.25, -9.253e-08), (-59.18, 1.359, -4.528e-08), (-59.19, 1.37, -9.51e-08), (-59.17, 1.356, -9.137e-08), (-59.15, 1.352, -8.934e-08), (-59.13, 1.338, -6.68e-08), (-59.13, 1.35, -9.825e-08), (-59.11, 1.333, -8.944e-08), (-59.08, 1.319, -7.179e-08), (-59.09, 1.33, -9.51e-08), (-59.11, 1.557, -9.988e-08), (-59.07, 1.315, -8.025e-08), (-59.05, 1.312, -9.773e-08), (-59.03, 1.298, -6.68e-08), (-59.03, 1.31, -9.926e-08), (-59.01, 1.293, -8.498e-08), (-59.0, 1.366, -9.676e-08), (-58.99, 1.29, -9.471e-08), (-58.87, 1.25, -9.979e-08), (-58.98, 1.594, -9.676e-08), (-59.03, 1.777, -9.988e-08), (-58.98, 1.843, -4.994e-08), (-58.99, 1.908, -4.994e-08), (-58.73, 1.693, -9.988e-08), (-58.79, 2.058, -9.988e-08), (-58.98, 2.256, -2.497e-08), (-59.03, 2.326, -9.988e-08), (-59.02, 2.482, -9.988e-08), (-59.01, 2.563, -9.364e-08), (-58.83, 2.438, -9.988e-08), (-59.0, 2.798, -9.988e-08), (-58.69, 3.064, -9.988e-08), (-58.98, 3.202, -4.994e-08), (-59.04, 3.217, -9.988e-08), (-59.0, 3.276, -4.994e-08), (-58.99, 3.49, -2.497e-08), (-58.99, 3.32, -4.994e-08), (-58.99, 3.364, -2.497e-08), (-58.99, 3.426, -2.497e-08), (-58.98, 3.504, -9.988e-08), (-58.85, 3.445, -9.988e-08), (-58.9, 4.341, -9.988e-08), (-58.95, 4.102, -8.74e-08), (-58.84, 4.123, -9.988e-08), (-58.9, 4.125, -4.994e-08), (-59.03, 4.76, -9.988e-08), (-58.74, 4.883, -9.988e-08), (-59.08, 4.877, -9.988e-08), (-59.05, 5.002, -9.988e-08), (-59.04, 5.087, -9.988e-08), (-58.99, 4.891, -2.497e-08), (-58.99, 4.986, -2.497e-08), (-59.14, 5.771, -6.243e-08), (-59.06, 5.76, -8.74e-08), (-58.93, 5.729, -9.988e-08), (-59.04, 6.065, -9.988e-08), (-59.0, 5.805, -8.74e-08), (-58.65, 6.276, -9.988e-08), (-59.01, 6.37, -9.988e-08), (-59.05, 6.445, -9.988e-08), (-59.04, 6.522, -9.988e-08), (-59.03, 6.651, -9.988e-08), (-58.99, 6.558, -2.497e-08), (-58.99, 6.439, -2.497e-08), (-59.0, 6.7, -2.497e-08), (-58.95, 6.701, -9.988e-08), (-58.84, 6.688, -9.988e-08), (-59.15, 7.821, -9.988e-08), (-58.89, 7.65, -9.988e-08), (-59.11, 7.97, -9.767e-08), (-59.12, 8.0, -6.625e-08), (-59.03, 7.909, -9.776e-08), (-59.11, 7.988, -8.043e-08), (-59.08, 7.944, -8.218e-08), (-59.09, 7.95, -9.5e-08), (-59.1, 7.966, -7.283e-08), (-59.07, 7.929, -9.4e-08), (-59.05, 7.925, -7.713e-08), (-59.04, 7.92, -3.329e-08), (-58.99, 7.87, -9.517e-08), (-59.01, 7.89, -9.76e-08), (-59.01, 7.903, -7.01e-08), (-58.97, 7.849, -9.307e-08), (-59.0, 7.886, -7.391e-08), (-58.98, 7.865, -6.597e-08), (-58.93, 7.808, -8.905e-08), (-58.95, 7.829, -8.814e-08), (-58.96, 7.844, -6.326e-08), (-58.91, 7.787, -8.443e-08), (-58.94, 7.821, -4.217e-08), (-58.89, 7.75, -9.486e-08), (-58.91, 7.77, -9.76e-08), (-58.92, 7.8, -3.329e-08), (-58.9, 7.766, -7.166e-08), (-59.17, 8.065, -8.767e-08), (-59.19, 8.069, -9.223e-08), (-59.2, 8.081, -4.412e-08), (-59.17, 8.05, -9.149e-08), (-59.15, 8.029, -9.282e-08), (-59.16, 8.045, -6.796e-08), (-59.13, 8.008, -8.643e-08), (-59.14, 8.023, -5.28e-08), (-58.75, 1.25, -9.879e-08), (-58.73, 1.24, -4.756e-08), (-58.73, 1.25, -9.848e-08), (-58.66, 1.24, -7.863e-08), (-58.61, 1.24, -7.493e-08), (-58.59, 1.24, -9.098e-08), (-58.57, 1.238, -9.193e-08), (-58.7, 1.322, -9.988e-08), (-58.58, 1.372, -9.988e-08), (-58.51, 1.349, -9.886e-08), (-58.53, 1.45, -9.72e-08), (-58.4, 2.363, -9.988e-08), (-58.52, 2.683, -9.988e-08), (-58.51, 3.452, -9.988e-08), (-58.61, 3.874, -9.988e-08), (-58.56, 4.161, -9.988e-08), (-58.49, 4.503, -9.988e-08), (-58.72, 5.507, -9.988e-08), (-58.29, 5.878, -9.988e-08), (-58.5, 6.685, -9.988e-08), (-58.62, 7.038, -9.988e-08), (-58.53, 7.39, -9.968e-08), (-58.75, 7.484, -9.988e-08), (-58.79, 7.65, -9.393e-08), (-58.8, 7.684, -7.604e-08), (-58.78, 7.644, -7.727e-08), (-58.79, 7.668, -8.25e-08), (-58.77, 7.628, -8.87e-08), (-58.75, 7.624, -8.929e-08), (-58.73, 7.61, -9.926e-08), (-58.73, 7.621, -6.049e-08), (-58.71, 7.609, -9.148e-08), (-58.67, 7.569, -9.174e-08), (-58.69, 7.59, -9.399e-08), (-58.7, 7.605, -6.973e-08), (-58.68, 7.584, -6.354e-08), (-58.65, 7.549, -8.928e-08), (-58.66, 7.563, -5.28e-08), (-58.62, 7.52, -3.725e-08), (-58.63, 7.528, -8.5e-08), (-58.64, 7.542, -4.412e-08), (-58.59, 7.47, -9.643e-08), (-58.61, 7.49, -9.926e-08), (-58.61, 7.508, -8.094e-08), (-58.59, 7.487, -7.829e-08), (-58.55, 7.429, -8.872e-08), (-58.57, 7.45, -9.508e-08), (-58.57, 7.466, -7.584e-08), (-58.83, 7.73, -9.602e-08), (-58.87, 7.745, -8.48e-08), (-58.85, 7.742, -7.472e-08), (-58.81, 7.69, -9.432e-08), (-58.84, 7.74, -4.439e-08), (-58.81, 7.708, -8.25e-08), (-58.82, 7.724, -5.438e-08), (-58.53, 1.238, -7.491e-08), (-58.49, 1.25, -9.027e-08), (-58.49, 1.269, -9.235e-08), (-58.48, 1.238, -3.892e-08), (-58.53, 1.43, -9.371e-08), (-58.51, 1.33, -9.566e-08), (-58.51, 1.369, -8.939e-08), (-58.53, 1.41, -9.439e-08), (-58.5, 1.289, -9.009e-08), (-58.52, 1.388, -7.14e-08), (-58.52, 1.403, -4.439e-08), (-58.51, 1.455, -7.855e-08), (-58.5, 1.308, -6.784e-08), (-58.5, 1.322, -4.162e-08), (-58.49, 1.472, -9.686e-08), (-58.48, 1.477, -7.876e-08), (-58.47, 1.49, -9.508e-08), (-58.45, 1.495, -7.92e-08), (-58.44, 1.5, -6.566e-08), (-58.43, 1.511, -8.534e-08), (-58.41, 1.517, -6.516e-08), (-58.41, 1.53, -9.396e-08), (-58.39, 1.534, -7.281e-08), (-58.38, 1.54, -4.162e-08), (-58.37, 1.551, -8.94e-08), (-58.35, 1.557, -6.516e-08), (-58.35, 1.57, -9.474e-08), (-58.33, 1.574, -9.83e-08), (-58.31, 1.575, -8.979e-08), (-58.29, 1.572, -8.963e-08), (-58.26, 1.56, -4.439e-08), (-58.27, 1.57, -9.379e-08), (-58.25, 1.557, -7.425e-08), (-58.17, 1.927, -9.988e-08), (-58.06, 2.809, -9.988e-08), (-58.15, 3.341, -9.988e-08), (-58.24, 3.992, -9.988e-08), (-58.13, 3.77, -9.988e-08), (-58.5, 4.101, -8.74e-08), (-58.42, 4.094, -4.994e-08), (-58.28, 4.115, -9.364e-08), (-58.25, 4.242, -9.988e-08), (-58.08, 4.548, -9.988e-08), (-58.35, 5.18, -9.988e-08), (-58.21, 4.875, -9.988e-08), (-58.4, 5.58, -9.988e-08), (-58.07, 5.398, -9.988e-08), (-58.09, 6.281, -9.988e-08), (-58.2, 6.677, -9.988e-08), (-58.52, 6.785, -9.562e-08), (-58.53, 6.81, -9.428e-08), (-58.53, 6.83, -9.926e-08), (-58.49, 6.991, -9.622e-08), (-58.5, 6.777, -9.137e-08), (-58.51, 6.777, -9.638e-08), (-58.51, 6.782, -6.076e-08), (-58.51, 6.787, -4.162e-08), (-58.5, 6.781, -4.217e-08), (-58.52, 6.794, -7.753e-08), (-58.52, 6.804, -5.438e-08), (-58.52, 6.833, -7.299e-08), (-58.51, 6.85, -9.492e-08), (-58.5, 6.945, -9.33e-08), (-58.49, 7.01, -9.262e-08), (-58.49, 7.03, -9.489e-08), (-58.49, 6.788, -8.602e-08), (-58.5, 6.856, -7.73e-08), (-58.49, 6.871, -8.695e-08), (-58.47, 6.891, -9.902e-08), (-58.5, 6.955, -8.74e-08), (-58.48, 6.945, -8.346e-08), (-58.48, 6.954, -6.44e-08), (-58.5, 6.965, -8.74e-08), (-58.5, 6.975, -8.74e-08), (-58.48, 6.96, -3.329e-08), (-58.48, 6.801, -6.706e-08), (-58.47, 6.809, -8.835e-08), (-58.46, 6.822, -5.327e-08), (-58.48, 6.88, -4.162e-08), (-58.46, 6.988, -7.624e-08), (-58.46, 7.002, -4.162e-08), (-58.45, 6.829, -9.712e-08), (-58.45, 6.895, -8.092e-08), (-58.43, 6.91, -9.418e-08), (-58.47, 6.969, -1.07e-07), (-58.45, 7.009, -9.221e-08), (-58.45, 7.026, -8.384e-08), (-58.45, 7.029, -4.994e-08), (-58.45, 7.029, -5.993e-08), (-58.45, 7.03, -3.329e-08), (-58.44, 7.022, -1.152e-07), (-58.44, 7.027, -6.076e-08), (-58.45, 7.022, -4.412e-08), (-58.44, 6.843, -7.724e-08), (-58.43, 6.849, -9.099e-08), (-58.42, 6.86, -4.439e-08), (-58.44, 6.899, -5.438e-08), (-58.43, 7.009, -8.896e-08), (-58.41, 6.862, -7.813e-08), (-58.41, 6.914, -8.192e-08), (-58.41, 6.968, -8.745e-08), (-58.41, 6.99, -8.65e-08), (-58.42, 7.003, -6.354e-08), (-58.39, 6.865, -9.81e-08), (-58.4, 6.919, -5.527e-08), (-58.39, 6.931, -9.317e-08), (-58.39, 6.95, -9.926e-08), (-58.39, 6.962, -6.68e-08), (-58.37, 6.868, -8.963e-08), (-58.37, 6.935, -7.551e-08), (-58.37, 6.948, -8.934e-08), (-58.33, 6.87, -9.738e-08), (-58.35, 6.87, -9.439e-08), (-58.34, 6.88, -4.439e-08), (-58.36, 6.94, -3.329e-08), (-58.36, 6.943, -7.741e-08), (-58.36, 6.947, -8.99e-08), (-58.35, 6.944, -4.772e-08), (-58.35, 6.947, -6.076e-08), (-58.35, 6.945, -3.329e-08), (-58.36, 6.95, -4.162e-08), (-58.25, 6.848, -9.764e-08), (-58.34, 6.88, -3.329e-08), (-58.31, 6.87, -9.502e-08), (-58.29, 6.869, -9.275e-08), (-58.27, 6.866, -7.877e-08), (-58.24, 6.842, -8.06e-08), (-58.49, 7.249, -9.881e-08), (-58.51, 7.369, -9.109e-08), (-58.49, 7.15, -9.778e-08), (-58.49, 7.31, -9.698e-08), (-58.49, 7.33, -9.759e-08), (-58.49, 7.05, -9.848e-08), (-58.48, 7.073, -8.367e-08), (-58.48, 7.109, -9.174e-08), (-58.49, 7.17, -9.119e-08), (-58.49, 7.19, -9.128e-08), (-58.49, 7.21, -9.275e-08), (-58.49, 7.23, -9.275e-08), (-58.49, 7.27, -9.364e-08), (-58.49, 7.29, -9.364e-08), (-58.49, 7.348, -8.144e-08), (-58.48, 7.053, -5.29e-08), (-58.47, 7.091, -8.523e-08), (-58.48, 7.129, -7.708e-08), (-58.48, 7.146, -4.661e-08), (-58.48, 7.317, -4.439e-08), (-58.48, 7.329, -4.756e-08), (-58.54, 7.42, -6.61e-08), (-58.56, 7.444, -6.354e-08), (-58.53, 7.408, -7.877e-08), (-58.52, 7.385, -6.516e-08), (-58.5, 7.361, -4.217e-08), (-58.23, 1.555, -9.004e-08), (-58.21, 1.552, -8.934e-08), (-58.18, 1.539, -4.606e-08), (-58.19, 1.55, -8.966e-08), (-58.17, 1.536, -7.852e-08), (-58.15, 1.534, -9.11e-08), (-58.13, 1.531, -9.089e-08), (-58.11, 1.519, -5.76e-08), (-58.11, 1.53, -9.848e-08), (-58.09, 1.516, -8.608e-08), (-58.07, 1.513, -8.823e-08), (-58.05, 1.511, -9.794e-08), (-58.03, 1.498, -6.207e-08), (-58.03, 1.51, -9.926e-08), (-58.02, 1.497, -6.759e-08), (-58.01, 1.511, -8.639e-08), (-58.01, 1.531, -9.039e-08), (-58.01, 1.55, -9.692e-08), (-58.0, 1.572, -8.52e-08), (-58.0, 1.555, -4.606e-08), (-57.99, 1.59, -9.826e-08), (-57.99, 1.63, -9.917e-08), (-57.99, 1.611, -9.039e-08), (-57.98, 1.635, -4.606e-08), (-57.97, 1.653, -9.577e-08), (-57.95, 1.654, -9.191e-08), (-57.93, 1.655, -9.116e-08), (-57.73, 2.36, -9.988e-08), (-57.79, 3.248, -9.988e-08), (-57.91, 3.769, -9.784e-08), (-57.93, 3.809, -9.155e-08), (-57.94, 3.84, -6.496e-08), (-57.92, 3.802, -6.941e-08), (-57.94, 3.827, -7.38e-08), (-58.16, 4.109, -6.243e-08), (-58.08, 4.087, -1.021e-07), (-58.11, 4.149, -8.737e-08), (-58.08, 4.1, -6.527e-08), (-58.09, 4.109, -8.869e-08), (-58.1, 4.127, -7.058e-08), (-58.05, 4.029, -9.294e-08), (-58.07, 4.069, -9.11e-08), (-58.03, 3.99, -9.449e-08), (-58.04, 4.022, -7.161e-08), (-58.05, 4.048, -7.787e-08), (-58.06, 4.062, -4.162e-08), (-57.97, 3.889, -9.807e-08), (-58.01, 3.95, -9.636e-08), (-58.02, 3.984, -7.812e-08), (-58.03, 4.008, -8.25e-08), (-57.99, 3.91, -9.744e-08), (-57.99, 3.929, -8.933e-08), (-58.01, 3.968, -8.424e-08), (-57.97, 3.87, -9.708e-08), (-58.0, 3.945, -6.409e-08), (-57.98, 3.906, -6.638e-08), (-57.95, 3.849, -8.848e-08), (-57.96, 3.867, -7.058e-08), (-58.11, 4.171, -8.684e-08), (-58.11, 4.19, -9.848e-08), (-58.1, 4.194, -6.638e-08), (-58.09, 4.211, -8.785e-08), (-58.09, 4.23, -9.926e-08), (-58.07, 4.251, -8.916e-08), (-58.08, 4.233, -6.928e-08), (-58.05, 4.291, -9.029e-08), (-58.06, 4.26, -6.044e-08), (-58.06, 4.273, -7.485e-08), (-58.03, 4.331, -8.835e-08), (-58.04, 4.298, -4.162e-08), (-58.03, 4.312, -7.787e-08), (-58.01, 4.37, -9.423e-08), (-58.02, 4.338, -4.412e-08), (-58.01, 4.352, -8.2e-08), (-57.99, 4.392, -8.944e-08), (-58.0, 4.376, -5.438e-08), (-57.99, 4.41, -9.597e-08), (-57.97, 4.431, -8.843e-08), (-57.97, 4.45, -9.835e-08), (-57.98, 4.416, -6.193e-08), (-57.96, 4.455, -6.516e-08), (-57.95, 4.471, -8.684e-08), (-58.0, 4.787, -9.988e-08), (-57.95, 4.49, -9.848e-08), (-57.93, 4.53, -9.604e-08), (-57.87, 4.73, -9.969e-08), (-57.94, 4.494, -7.01e-08), (-57.93, 4.511, -8.785e-08), (-57.91, 4.809, -8.756e-08), (-57.92, 4.841, -6.793e-08), (-57.92, 4.844, -9.716e-08), (-57.73, 6.258, -9.988e-08), (-58.02, 6.695, -9.988e-08), (-57.93, 6.71, -9.345e-08), (-58.23, 6.83, -9.157e-08), (-58.21, 6.81, -9.809e-08), (-58.21, 6.825, -7.299e-08), (-58.19, 6.809, -9.134e-08), (-58.17, 6.81, -9.848e-08), (-58.17, 6.821, -6.144e-08), (-58.12, 6.822, -9.696e-08), (-58.15, 6.822, -7.491e-08), (-58.08, 6.821, -6.98e-08), (-58.09, 6.822, -7.491e-08), (-58.07, 6.809, -9.235e-08), (-58.05, 6.805, -8.032e-08), (-58.03, 6.79, -9.419e-08), (-58.04, 6.801, -5.438e-08), (-58.01, 6.786, -8.25e-08), (-57.97, 6.75, -9.357e-08), (-57.99, 6.769, -9.185e-08), (-58.0, 6.781, -5.438e-08), (-57.98, 6.763, -6.354e-08), (-57.95, 6.73, -9.399e-08), (-57.96, 6.744, -6.703e-08), (-57.94, 6.724, -6.597e-08), (-57.91, 1.655, -8.949e-08), (-57.79, 1.67, -9.978e-08), (-57.89, 1.657, -8.801e-08), (-57.87, 1.657, -8.493e-08), (-57.85, 1.658, -8.12e-08), (-57.83, 1.659, -7.28e-08), (-57.81, 1.66, -6.232e-08), (-57.8, 1.66, -4.578e-08), (-57.77, 1.67, -9.547e-08), (-57.75, 1.671, -9.488e-08), (-57.65, 1.938, -9.988e-08), (-57.73, 1.671, -9.472e-08), (-57.71, 1.672, -9.403e-08), (-57.69, 1.673, -9.375e-08), (-57.67, 1.674, -9.282e-08), (-57.65, 1.674, -9.232e-08), (-57.63, 1.675, -9.064e-08), (-57.61, 1.675, -8.965e-08), (-57.63, 2.792, -9.988e-08), (-57.47, 3.147, -9.988e-08), (-57.79, 3.549, -9.833e-08), (-57.77, 3.509, -9.784e-08), (-57.73, 3.43, -9.918e-08), (-57.75, 3.47, -9.749e-08), (-57.75, 3.488, -8.636e-08), (-57.76, 3.502, -4.412e-08), (-57.71, 3.39, -9.745e-08), (-57.72, 3.424, -8.004e-08), (-57.73, 3.448, -8.282e-08), (-57.74, 3.464, -5.438e-08), (-57.65, 3.33, -9.958e-08), (-57.71, 3.409, -8.566e-08), (-57.67, 3.33, -9.712e-08), (-57.69, 3.35, -9.926e-08), (-57.69, 3.369, -8.684e-08), (-57.7, 3.386, -6.748e-08), (-57.68, 3.347, -7.058e-08), (-57.65, 3.34, -4.661e-08), (-57.61, 3.342, -9.787e-08), (-57.63, 3.341, -6.907e-08), (-57.89, 3.73, -9.415e-08), (-57.9, 3.762, -7.148e-08), (-57.92, 3.788, -7.713e-08), (-57.87, 3.708, -8.846e-08), (-57.89, 3.748, -8.2e-08), (-57.85, 3.65, -9.472e-08), (-57.85, 3.669, -8.994e-08), (-57.87, 3.69, -9.597e-08), (-57.88, 3.723, -5.28e-08), (-57.86, 3.685, -6.538e-08), (-57.83, 3.61, -9.445e-08), (-57.83, 3.629, -8.711e-08), (-57.84, 3.646, -6.638e-08), (-57.8, 3.567, -8.154e-08), (-57.81, 3.589, -8.848e-08), (-57.82, 3.607, -7.058e-08), (-57.78, 3.542, -6.922e-08), (-57.8, 3.58, -3.329e-08), (-57.78, 3.528, -7.635e-08), (-57.92, 4.533, -7.195e-08), (-57.91, 4.551, -8.971e-08), (-57.89, 4.591, -9.564e-08), (-57.89, 4.77, -9.41e-08), (-57.9, 4.56, -6.12e-08), (-57.9, 4.572, -7.753e-08), (-57.87, 4.612, -8.392e-08), (-57.87, 4.631, -9.55e-08), (-57.89, 4.788, -8.092e-08), (-57.88, 4.599, -4.217e-08), (-57.85, 4.709, -1.024e-07), (-57.87, 4.748, -8.424e-08), (-57.88, 4.763, -5.28e-08), (-57.86, 4.637, -5.527e-08), (-57.85, 4.652, -8.25e-08), (-57.85, 4.67, -9.5e-08), (-57.85, 4.69, -9.926e-08), (-57.86, 4.725, -6.409e-08), (-57.84, 4.676, -5.771e-08), (-57.84, 4.688, -7.047e-08), (-57.92, 4.827, -7.485e-08), (-57.92, 4.84, -3.329e-08), (-57.92, 4.845, -3.329e-08), (-57.92, 4.848, -6.326e-08), (-57.91, 4.85, -3.329e-08), (-57.92, 4.855, -9.073e-08), (-57.91, 4.858, -5.868e-08), (-57.91, 4.87, -9.926e-08), (-57.86, 5.021, -9.988e-08), (-57.9, 4.801, -4.217e-08), (-57.89, 4.873, -7.027e-08), (-57.88, 4.88, -3.329e-08), (-57.87, 4.892, -8.469e-08), (-57.86, 4.899, -5.527e-08), (-57.85, 4.911, -9.05e-08), (-57.83, 4.93, -9.308e-08), (-57.84, 4.917, -6.126e-08), (-57.81, 4.936, -6.973e-08), (-57.81, 4.95, -9.177e-08), (-57.79, 4.955, -7.491e-08), (-57.79, 4.97, -9.848e-08), (-57.77, 4.973, -7.815e-08), (-57.76, 4.98, -3.329e-08), (-57.75, 4.99, -9.291e-08), (-57.54, 5.362, -9.988e-08), (-57.73, 4.991, -9.275e-08), (-57.71, 4.992, -9.144e-08), (-57.69, 4.993, -9.156e-08), (-57.67, 4.993, -8.952e-08), (-57.65, 4.994, -9.527e-08), (-57.63, 4.995, -8.647e-08), (-57.44, 5.115, -9.988e-08), (-57.61, 4.995, -8.948e-08), (-57.75, 5.771, -9.988e-08), (-57.52, 6.024, -9.988e-08), (-57.57, 6.35, -9.802e-08), (-57.89, 6.685, -8.732e-08), (-57.91, 6.69, -9.587e-08), (-57.91, 6.705, -7.135e-08), (-57.89, 6.67, -9.76e-08), (-57.84, 6.526, -9.988e-08), (-57.87, 6.65, -9.68e-08), (-57.87, 6.666, -7.382e-08), (-57.85, 6.63, -9.926e-08), (-57.85, 6.647, -7.732e-08), (-57.83, 6.627, -8.048e-08), (-57.81, 6.607, -8.331e-08), (-57.82, 6.62, -3.329e-08), (-57.78, 6.581, -7.202e-08), (-57.79, 6.588, -8.602e-08), (-57.8, 6.601, -4.217e-08), (-57.77, 6.569, -8.928e-08), (-57.71, 6.51, -9.777e-08), (-57.73, 6.53, -9.254e-08), (-57.75, 6.549, -9.185e-08), (-57.76, 6.562, -5.868e-08), (-57.74, 6.543, -6.633e-08), (-57.69, 6.49, -9.782e-08), (-57.71, 6.524, -7.132e-08), (-57.67, 6.47, -9.854e-08), (-57.69, 6.505, -7.491e-08), (-57.65, 6.45, -9.72e-08), (-57.67, 6.486, -7.829e-08), (-57.65, 6.467, -7.732e-08), (-57.63, 6.43, -9.926e-08), (-57.63, 6.447, -7.732e-08), (-57.61, 6.41, -9.926e-08), (-57.61, 6.427, -7.732e-08), (-57.59, 1.677, -8.823e-08), (-57.57, 1.677, -8.53e-08), (-57.55, 1.678, -8.025e-08), (-57.53, 1.71, -9.723e-08), (-57.53, 1.678, -6.4e-08), (-57.53, 1.691, -8.934e-08), (-57.47, 1.83, -9.883e-08), (-57.52, 1.713, -7.058e-08), (-57.51, 1.731, -8.737e-08), (-57.51, 1.75, -9.272e-08), (-57.5, 1.754, -6.638e-08), (-57.49, 1.771, -8.723e-08), (-57.49, 1.79, -9.681e-08), (-57.47, 1.811, -8.787e-08), (-57.48, 1.795, -6.409e-08), (-57.45, 1.87, -9.584e-08), (-57.46, 1.836, -7.468e-08), (-57.45, 1.852, -8.407e-08), (-57.44, 1.876, -6.762e-08), (-57.43, 1.892, -8.032e-08), (-57.43, 1.911, -9.234e-08), (-57.42, 1.918, -4.162e-08), (-57.41, 1.933, -8.529e-08), (-57.39, 1.938, -7.14e-08), (-57.38, 1.94, -6.445e-08), (-57.37, 1.95, -9.866e-08), (-57.35, 1.953, -8.897e-08), (-57.31, 2.113, -9.988e-08), (-57.33, 1.956, -8.025e-08), (-57.31, 1.959, -5.76e-08), (-57.31, 1.97, -9.848e-08), (-57.29, 1.971, -9.602e-08), (-57.23, 2.498, -9.988e-08), (-57.31, 2.835, -9.988e-08), (-57.26, 3.129, -9.471e-08), (-57.59, 3.344, -9.254e-08), (-57.57, 3.345, -8.74e-08), (-57.55, 3.346, -8.819e-08), (-57.53, 3.347, -9.324e-08), (-57.51, 3.348, -9.403e-08), (-57.49, 3.349, -9.783e-08), (-57.47, 3.35, -9.458e-08), (-57.46, 3.36, -4.162e-08), (-57.38, 3.308, -9.988e-08), (-57.45, 3.36, -4.994e-08), (-57.43, 3.362, -8.026e-08), (-57.39, 3.364, -9.458e-08), (-57.41, 3.363, -8.005e-08), (-57.37, 3.365, -9.479e-08), (-57.27, 3.229, -9.794e-08), (-57.35, 3.367, -9.277e-08), (-57.33, 3.367, -9.371e-08), (-57.28, 3.249, -9.366e-08), (-57.29, 3.31, -9.482e-08), (-57.31, 3.369, -9.436e-08), (-57.28, 3.269, -8.417e-08), (-57.29, 3.349, -9.001e-08), (-57.29, 3.369, -8.048e-08), (-57.59, 4.997, -8.324e-08), (-57.57, 4.997, -8.453e-08), (-57.55, 4.998, -7.965e-08), (-57.53, 4.999, -7.02e-08), (-57.51, 5.0, -4.994e-08), (-57.49, 5.01, -9.638e-08), (-57.5, 5.0, -3.329e-08), (-57.47, 5.01, -9.264e-08), (-57.45, 5.011, -9.671e-08), (-57.43, 5.012, -9.416e-08), (-57.41, 5.013, -9.383e-08), (-57.39, 5.013, -8.928e-08), (-57.37, 5.014, -9.233e-08), (-57.35, 5.015, -8.606e-08), (-57.33, 5.015, -8.517e-08), (-57.29, 5.13, -9.711e-08), (-57.31, 5.017, -8.324e-08), (-57.29, 5.017, -8.602e-08), (-57.28, 5.105, -7.005e-08), (-57.29, 5.11, -9.614e-08), (-57.31, 5.21, -9.873e-08), (-57.33, 5.35, -9.791e-08), (-57.31, 5.39, -9.772e-08), (-57.31, 5.249, -9.373e-08), (-57.32, 5.322, -6.71e-08), (-57.33, 5.33, -9.36e-08), (-57.27, 5.45, -9.793e-08), (-57.3, 5.169, -8.941e-08), (-57.31, 5.23, -9.228e-08), (-57.31, 5.269, -8.721e-08), (-57.32, 5.289, -7.937e-08), (-57.32, 5.308, -6.48e-08), (-57.32, 5.356, -7.494e-08), (-57.31, 5.372, -8.505e-08), (-57.29, 5.15, -8.952e-08), (-57.3, 5.189, -7.708e-08), (-57.3, 5.207, -5.29e-08), (-57.3, 5.394, -7.025e-08), (-57.29, 5.411, -9.095e-08), (-57.27, 5.432, -8.47e-08), (-57.31, 5.627, -9.988e-08), (-57.33, 5.841, -9.988e-08), (-57.17, 6.07, -9.941e-08), (-57.57, 6.37, -9.357e-08), (-57.59, 6.39, -9.926e-08), (-57.56, 6.327, -7.462e-08), (-57.57, 6.387, -7.803e-08), (-57.55, 6.309, -8.94e-08), (-57.56, 6.34, -3.329e-08), (-57.53, 6.288, -9.44e-08), (-57.54, 6.302, -4.162e-08), (-57.51, 6.308, -7.981e-08), (-57.5, 6.323, -5.28e-08), (-57.51, 6.29, -9.918e-08), (-57.49, 6.329, -9.4e-08), (-57.49, 6.341, -4.62e-08), (-57.47, 6.329, -9.364e-08), (-57.48, 6.34, -3.329e-08), (-57.43, 6.31, -9.757e-08), (-57.45, 6.327, -8.723e-08), (-57.43, 6.323, -6.516e-08), (-57.36, 6.181, -9.988e-08), (-57.41, 6.306, -8.092e-08), (-57.39, 6.289, -9.079e-08), (-57.4, 6.301, -4.217e-08), (-57.37, 6.27, -9.706e-08), (-57.37, 6.284, -6.869e-08), (-57.31, 6.23, -9.85e-08), (-57.35, 6.267, -8.155e-08), (-57.33, 6.249, -9.223e-08), (-57.34, 6.261, -5.527e-08), (-57.31, 6.244, -7.311e-08), (-57.29, 6.228, -8.566e-08), (-57.59, 6.407, -7.732e-08), (-57.27, 1.974, -8.29e-08), (-57.25, 1.977, -7.401e-08), (-57.24, 1.98, -4.578e-08), (-57.23, 1.99, -9.518e-08), (-57.21, 1.992, -9.62e-08), (-57.11, 2.15, -9.988e-08), (-57.19, 1.995, -8.386e-08), (-57.17, 2.01, -9.791e-08), (-57.17, 1.998, -6.207e-08), (-57.15, 2.011, -9.325e-08), (-57.13, 2.014, -8.938e-08), (-57.11, 2.016, -7.064e-08), (-57.09, 2.02, -3.329e-08), (-57.08, 2.02, -3.329e-08), (-57.1, 2.019, -4.861e-08), (-57.09, 2.023, -7.741e-08), (-57.07, 2.044, -9.988e-08), (-57.08, 2.023, -7.741e-08), (-57.07, 2.014, -7.986e-08), (-57.05, 1.995, -7.283e-08), (-57.05, 2.01, -9.76e-08), (-57.02, 1.976, -6.873e-08), (-57.03, 1.99, -9.3e-08), (-57.0, 1.958, -5.327e-08), (-57.01, 1.971, -9.099e-08), (-56.99, 1.952, -8.388e-08), (-56.97, 1.933, -8.103e-08), (-57.02, 2.545, -8.052e-08), (-57.03, 2.55, -9.677e-08), (-56.97, 2.45, -9.685e-08), (-57.01, 2.51, -9.926e-08), (-57.01, 2.529, -8.711e-08), (-56.93, 2.389, -9.788e-08), (-56.97, 2.468, -8.652e-08), (-56.99, 2.489, -9.196e-08), (-57.0, 2.507, -7.195e-08), (-56.95, 2.41, -9.754e-08), (-56.95, 2.429, -8.959e-08), (-56.98, 2.482, -4.412e-08), (-57.22, 2.889, -9.163e-08), (-57.21, 2.869, -8.998e-08), (-57.15, 2.75, -9.946e-08), (-57.19, 2.829, -8.732e-08), (-57.21, 2.85, -9.926e-08), (-57.17, 2.79, -9.429e-08), (-57.2, 2.847, -6.928e-08), (-57.12, 2.708, -9.465e-08), (-57.15, 2.768, -8.891e-08), (-57.17, 2.808, -7.92e-08), (-57.18, 2.822, -4.162e-08), (-57.11, 2.69, -9.823e-08), (-57.13, 2.729, -8.933e-08), (-57.16, 2.784, -5.868e-08), (-57.14, 2.746, -7.01e-08), (-57.09, 2.65, -9.637e-08), (-57.09, 2.668, -8.794e-08), (-57.12, 2.72, -3.329e-08), (-57.07, 2.629, -9.186e-08), (-57.1, 2.684, -5.438e-08), (-57.06, 2.607, -8.277e-08), (-57.08, 2.646, -6.748e-08), (-57.03, 2.568, -8.665e-08), (-57.05, 2.589, -9.223e-08), (-57.06, 2.62, -3.329e-08), (-57.04, 2.582, -4.412e-08), (-57.25, 3.07, -9.387e-08), (-57.25, 3.09, -9.306e-08), (-57.25, 3.11, -9.131e-08), (-57.27, 3.17, -9.77e-08), (-57.27, 3.19, -9.228e-08), (-57.23, 2.91, -9.836e-08), (-57.23, 2.93, -9.506e-08), (-57.24, 3.011, -8.685e-08), (-57.25, 3.05, -9.458e-08), (-57.26, 3.149, -6.784e-08), (-57.26, 3.167, -4.717e-08), (-57.23, 2.95, -9.111e-08), (-57.23, 2.97, -8.768e-08), (-57.24, 2.99, -8.517e-08), (-57.24, 3.028, -6.187e-08), (-57.24, 3.042, -4.162e-08), (-57.22, 2.909, -4.756e-08), (-57.27, 3.21, -9.076e-08), (-57.28, 3.288, -5.842e-08), (-57.28, 3.3, -3.329e-08), (-57.27, 5.018, -7.016e-08), (-57.27, 5.03, -9.111e-08), (-57.27, 5.049, -8.738e-08), (-57.28, 5.069, -8.359e-08), (-57.28, 5.088, -6.972e-08), (-57.28, 5.419, -4.217e-08), (-57.26, 5.456, -6.193e-08), (-57.25, 5.471, -8.595e-08), (-57.25, 5.49, -9.926e-08), (-57.23, 5.511, -9.404e-08), (-57.24, 5.493, -7.195e-08), (-57.21, 5.532, -8.506e-08), (-57.21, 5.55, -9.605e-08), (-57.22, 5.518, -4.412e-08), (-57.2, 5.555, -7.791e-08), (-57.19, 5.571, -8.968e-08), (-57.18, 5.58, -3.329e-08), (-57.18, 5.593, -7.581e-08), (-57.17, 5.611, -9.223e-08), (-57.16, 5.709, -8.074e-08), (-57.17, 5.73, -9.474e-08), (-57.17, 5.75, -9.228e-08), (-57.16, 5.617, -7.352e-08), (-57.15, 5.631, -8.383e-08), (-57.15, 5.65, -8.997e-08), (-57.15, 5.669, -8.721e-08), (-57.16, 5.689, -8.234e-08), (-57.16, 5.727, -4.717e-08), (-57.17, 5.77, -9.379e-08), (-57.17, 5.811, -9.245e-08), (-57.17, 5.789, -8.707e-08), (-57.17, 5.831, -9.317e-08), (-57.15, 5.93, -9.946e-08), (-57.16, 6.009, -8.572e-08), (-57.16, 6.028, -7.46e-08), (-57.17, 6.05, -9.349e-08), (-57.16, 5.837, -4.439e-08), (-57.16, 5.852, -7.581e-08), (-57.15, 5.871, -8.872e-08), (-57.15, 5.89, -1.014e-07), (-57.15, 5.95, -9.228e-08), (-57.15, 5.969, -8.942e-08), (-57.15, 5.989, -8.721e-08), (-57.16, 6.042, -4.162e-08), (-57.14, 5.894, -6.3e-08), (-57.14, 5.909, -7.708e-08), (-57.14, 5.927, -5.29e-08), (-57.27, 6.208, -8.602e-08), (-57.28, 6.223, -5.527e-08), (-57.25, 6.17, -9.535e-08), (-57.25, 6.188, -8.094e-08), (-57.26, 6.202, -4.162e-08), (-57.23, 6.15, -9.362e-08), (-57.23, 6.167, -7.766e-08), (-57.21, 6.13, -9.176e-08), (-57.22, 6.146, -7.391e-08), (-57.17, 6.089, -9.068e-08), (-57.19, 6.11, -9.399e-08), (-57.2, 6.125, -6.973e-08), (-57.18, 6.104, -6.023e-08), (-56.95, 1.915, -7.399e-08), (-56.92, 1.896, -6.597e-08), (-56.93, 1.91, -9.3e-08), (-56.9, 1.878, -5.28e-08), (-56.91, 1.891, -8.926e-08), (-56.89, 1.865, -3.329e-08), (-56.89, 1.866, -7.427e-08), (-56.89, 1.866, -5.993e-08), (-56.88, 1.868, -8.674e-08), (-56.89, 1.869, -4.412e-08), (-56.89, 1.875, -9.073e-08), (-56.87, 1.874, -8.768e-08), (-56.82, 1.948, -9.988e-08), (-56.85, 1.876, -8.359e-08), (-56.83, 1.878, -6.326e-08), (-56.82, 1.88, -4.162e-08), (-56.81, 1.89, -9.349e-08), (-56.79, 1.892, -8.983e-08), (-56.77, 1.895, -8.721e-08), (-56.75, 1.897, -7.658e-08), (-56.73, 1.899, -5.29e-08), (-56.73, 1.91, -9.848e-08), (-56.71, 1.911, -9.373e-08), (-56.69, 1.913, -8.975e-08), (-56.67, 1.915, -8.976e-08), (-56.65, 1.918, -6.972e-08), (-56.95, 1.93, -9.991e-08), (-56.87, 2.139, -9.988e-08), (-56.93, 2.257, -9.988e-08), (-56.83, 2.228, -8.797e-08), (-56.8, 2.061, -9.988e-08), (-56.83, 2.21, -9.681e-08), (-56.81, 2.189, -8.781e-08), (-56.82, 2.205, -6.516e-08), (-56.77, 2.11, -9.575e-08), (-56.79, 2.149, -9.21e-08), (-56.8, 2.167, -7.581e-08), (-56.77, 2.128, -8.192e-08), (-56.78, 2.142, -4.412e-08), (-56.73, 2.049, -9.074e-08), (-56.75, 2.07, -9.926e-08), (-56.75, 2.089, -8.595e-08), (-56.76, 2.105, -6.538e-08), (-56.71, 2.028, -9.233e-08), (-56.74, 2.067, -7.195e-08), (-56.69, 2.027, -9.717e-08), (-56.72, 2.041, -4.217e-08), (-56.67, 1.961, -9.988e-08), (-56.67, 2.028, -9.387e-08), (-56.65, 2.029, -9.503e-08), (-56.96, 2.444, -6.193e-08), (-56.92, 2.382, -6.944e-08), (-56.94, 2.406, -7.025e-08), (-56.9, 2.344, -8.452e-08), (-56.91, 2.35, -9.419e-08), (-56.91, 2.368, -7.787e-08), (-56.87, 2.289, -8.607e-08), (-56.89, 2.31, -9.76e-08), (-56.89, 2.328, -8.533e-08), (-56.88, 2.306, -6.835e-08), (-56.85, 2.249, -9.4e-08), (-56.86, 2.268, -7.635e-08), (-56.84, 2.244, -5.438e-08), (-56.64, 1.92, -4.578e-08), (-56.63, 1.93, -9.525e-08), (-56.63, 2.029, -9.488e-08), (-56.61, 1.932, -9.128e-08), (-56.61, 2.03, -9.582e-08), (-56.59, 1.934, -8.961e-08), (-56.53, 1.951, -1.012e-07), (-56.59, 2.03, -9.768e-08), (-56.59, 2.04, -4.717e-08), (-56.57, 1.936, -8.206e-08), (-56.55, 2.01, -9.374e-08), (-56.57, 2.03, -9.508e-08), (-56.57, 2.04, -4.717e-08), (-56.55, 1.939, -6.187e-08), (-56.56, 2.024, -6.703e-08), (-56.54, 1.94, -3.329e-08), (-56.53, 1.99, -9.228e-08), (-56.54, 2.004, -6.703e-08), (-56.51, 1.953, -8.92e-08), (-56.51, 1.969, -9.185e-08), (-56.52, 1.984, -6.633e-08), (-56.49, 1.952, -7.446e-08), (-56.49, 1.952, -4.994e-08), (-56.49, 1.954, -5.993e-08), (-56.48, 1.952, -3.329e-08), (-56.49, 1.957, -1.037e-07), (-56.49, 1.953, -7.741e-08), (-56.49, 1.956, -4.217e-08), (-56.5, 1.95, -4.439e-08), (-56.5, 1.963, -6.126e-08), (-61.1, 5.62, 3.329e-08), (-60.72, 7.54, 3.329e-08), (-60.46, 7.2, 3.329e-08), (-59.97, 5.08, 3.329e-08), (-59.61, 4.13, 3.329e-08), (-59.58, 3.877, 3.329e-08), (-59.78, 5.78, 0.0), (-59.74, 5.787, -2.497e-08), (-58.99, 1.434, -6.867e-08), (-58.98, 1.686, -2.497e-08), (-58.98, 1.769, 2.497e-08), (-58.98, 2.34, 0.0), (-58.98, 2.42, 0.0), (-58.98, 2.5, 0.0), (-58.98, 4.825, 0.0), (-58.97, 4.932, -4.994e-08), (-58.98, 5.04, 0.0), (-58.99, 5.118, -7.491e-08), (-58.97, 6.492, -4.994e-08), (-58.98, 6.63, 0.0), (-58.48, 1.24, 3.329e-08), (-58.5, 1.46, -2.808e-08), (-58.26, 6.86, 3.329e-08), (-58.11, 4.13, -1.698e-08), (-56.98, 1.94, 3.329e-08), (-56.8, 2.18, 3.329e-08), (-56.86, 2.28, 3.329e-08)], [], [(6, 3, 4), (47, 4, 1), (11, 7, 8), (11, 8, 6), (16, 12, 13), (23, 14, 18), (26, 21, 22), (30, 25, 26), (43, 26, 23), (27, 43, 23), (28, 43, 27), (32, 35, 31), (43, 34, 30), (36, 43, 35), (42, 38, 39), (43, 39, 40), (43, 40, 34), (44, 43, 36), (47, 0, 46), (47, 46, 42), (47, 42, 43), (48, 43, 44), (48, 47, 43), (50, 44, 45), (53, 44, 50), (56, 54, 55), (58, 59, 57), (145, 61, 62), (63, 145, 62), (48, 54, 59), (66, 48, 59), (67, 48, 66), (81, 76, 77), (78, 82, 81), (82, 79, 80), (82, 80, 81), (90, 84, 85), (99, 85, 82), (99, 89, 90), (99, 82, 86), (99, 86, 91), (92, 99, 91), (93, 99, 92), (96, 70, 95), (99, 97, 98), (99, 98, 88), (100, 99, 93), (107, 104, 105), (172, 112, 113), (172, 113, 111), (172, 111, 109), (172, 114, 115), (122, 1830, 118), (124, 120, 121), (122, 119, 10), (122, 123, 124), (122, 128, 126), (139, 130, 131), (139, 131, 127), (139, 122, 11), (135, 132, 133), (138, 139, 11), (139, 103, 136), (139, 136, 137), (139, 137, 135), (140, 139, 138), (142, 49, 47), (143, 49, 142), (138, 142, 48), (129, 11, 143), (138, 11, 129), (140, 138, 144), (71, 145, 48), (72, 145, 71), (145, 146, 147), (75, 68, 145), (145, 64, 70), (145, 70, 96), (145, 96, 99), (149, 99, 148), (150, 99, 149), (151, 99, 150), (102, 148, 100), (153, 150, 149), (155, 156, 151), (157, 158, 99), (161, 99, 152), (160, 161, 152), (163, 164, 99), (167, 116, 117), (167, 117, 172), (172, 169, 165), (172, 165, 166), (172, 166, 167), (172, 171, 169), (170, 174, 173), (172, 175, 170), (172, 176, 175), (172, 177, 176), (178, 177, 172), (172, 180, 178), (172, 181, 180), (184, 183, 172), (187, 185, 186), (291, 187, 186), (141, 139, 140), (189, 144, 48), (141, 140, 144), (141, 144, 189), (190, 48, 99), (193, 194, 192), (191, 99, 194), (195, 191, 194), (190, 191, 196), (198, 200, 190), (199, 200, 198), (203, 205, 202), (204, 205, 203), (207, 190, 205), (206, 209, 208), (207, 208, 209), (210, 211, 209), (212, 207, 211), (213, 214, 212), (207, 212, 214), (221, 217, 218), (231, 225, 219), (231, 219, 221), (231, 221, 222), (226, 231, 222), (227, 231, 226), (228, 232, 227), (231, 230, 224), (235, 230, 231), (239, 236, 237), (234, 239, 237), (235, 241, 239), (235, 242, 241), (248, 1831, 245), (252, 246, 247), (252, 247, 248), (249, 252, 248), (256, 250, 251), (253, 258, 257), (266, 260, 261), (262, 257, 258), (231, 266, 261), (272, 262, 267), (268, 272, 267), (231, 265, 266), (231, 271, 270), (272, 256, 257), (274, 272, 268), (275, 272, 274), (277, 272, 275), (278, 272, 277), (280, 272, 279), (281, 282, 280), (286, 282, 284), (291, 296, 295), (291, 297, 296), (293, 300, 299), (293, 302, 301), (293, 304, 303), (542, 309, 310), (312, 313, 311), (293, 172, 141), (314, 293, 141), (542, 293, 314), (316, 141, 189), (317, 315, 207), (318, 207, 215), (216, 318, 215), (320, 207, 318), (321, 320, 318), (322, 320, 321), (325, 320, 323), (324, 325, 323), (326, 327, 325), (329, 320, 325), (330, 329, 327), (332, 333, 331), (317, 207, 329), (231, 334, 244), (335, 1832, 334), (231, 336, 335), (341, 339, 231), (341, 340, 339), (343, 329, 333), (352, 345, 342), (347, 329, 346), (348, 329, 347), (352, 349, 344), (353, 272, 282), (354, 355, 282), (359, 356, 358), (362, 356, 361), (363, 364, 362), (365, 366, 364), (368, 356, 367), (369, 371, 356), (370, 371, 369), (389, 373, 374), (382, 375, 376), (389, 380, 381), (411, 389, 375), (411, 375, 382), (389, 384, 385), (389, 385, 378), (389, 378, 379), (389, 386, 387), (389, 387, 383), (393, 399, 392), (410, 394, 395), (410, 395, 396), (410, 396, 397), (411, 399, 401), (402, 411, 401), (403, 411, 402), (404, 411, 403), (405, 411, 404), (411, 407, 408), (411, 410, 398), (413, 411, 412), (411, 382, 407), (414, 411, 413), (417, 419, 416), (418, 419, 417), (411, 414, 415), (421, 424, 420), (422, 424, 421), (429, 424, 428), (424, 425, 426), (424, 426, 427), (424, 429, 430), (432, 424, 430), (433, 424, 432), (424, 411, 419), (434, 424, 433), (439, 424, 437), (450, 444, 445), (289, 455, 288), (290, 455, 289), (456, 459, 455), (457, 465, 456), (458, 465, 457), (461, 465, 460), (466, 465, 463), (467, 464, 465), (472, 465, 466), (469, 468, 472), (479, 468, 478), (480, 470, 474), (480, 474, 475), (476, 480, 475), (482, 477, 468), (489, 468, 480), (488, 481, 482), (484, 489, 483), (485, 489, 484), (493, 486, 487), (491, 489, 490), (493, 491, 492), (498, 497, 489), (453, 452, 499), (504, 487, 501), (502, 504, 501), (506, 511, 505), (507, 511, 506), (508, 511, 507), (513, 511, 512), (514, 511, 513), (515, 511, 514), (516, 511, 515), (528, 524, 525), (528, 518, 510), (489, 493, 511), (520, 511, 519), (521, 511, 520), (526, 511, 521), (542, 530, 313), (536, 531, 532), (542, 535, 536), (542, 534, 535), (542, 539, 540), (542, 540, 538), (542, 500, 541), (510, 503, 542), (528, 510, 542), (543, 314, 316), (352, 317, 329), (356, 371, 372), (551, 356, 549), (550, 551, 549), (552, 356, 551), (553, 554, 356), (548, 356, 554), (555, 548, 554), (556, 548, 555), (559, 560, 558), (562, 548, 561), (563, 548, 562), (565, 548, 564), (566, 568, 567), (570, 568, 569), (548, 567, 568), (571, 548, 568), (573, 575, 572), (580, 574, 575), (577, 578, 576), (580, 548, 574), (591, 587, 588), (589, 591, 588), (590, 591, 589), (593, 595, 592), (596, 597, 595), (597, 600, 594), (601, 597, 598), (603, 599, 608), (606, 600, 601), (608, 606, 602), (608, 602, 603), (611, 609, 605), (611, 605, 608), (611, 612, 613), (616, 591, 590), (617, 591, 616), (618, 591, 617), (623, 631, 622), (624, 631, 623), (631, 620, 621), (627, 633, 626), (628, 633, 627), (629, 633, 628), (633, 629, 630), (631, 591, 619), (637, 635, 636), (389, 636, 390), (643, 640, 638), (633, 641, 642), (633, 630, 641), (845, 644, 424), (441, 439, 440), (652, 439, 441), (647, 653, 646), (658, 648, 649), (654, 424, 653), (655, 424, 654), (424, 655, 656), (424, 439, 652), (424, 652, 653), (651, 443, 446), (651, 446, 447), (651, 447, 448), (450, 651, 448), (660, 651, 450), (659, 660, 450), (661, 662, 660), (665, 651, 662), (664, 665, 662), (667, 668, 666), (670, 665, 669), (672, 673, 671), (674, 665, 673), (678, 675, 676), (677, 678, 676), (681, 674, 678), (680, 682, 678), (683, 665, 674), (683, 674, 681), (693, 688, 689), (715, 692, 693), (694, 715, 693), (696, 715, 694), (705, 702, 701), (705, 703, 704), (705, 715, 706), (705, 697, 698), (1835, 709, 708), (710, 708, 709), (715, 700, 691), (710, 707, 712), (685, 684, 716), (685, 716, 710), (717, 685, 710), (718, 685, 717), (715, 719, 720), (715, 720, 714), (722, 685, 721), (736, 733, 734), (737, 735, 736), (747, 739, 740), (741, 747, 740), (742, 747, 741), (743, 747, 742), (759, 744, 745), (759, 745, 489), (751, 746, 739), (759, 749, 750), (760, 747, 752), (753, 760, 752), (754, 760, 753), (758, 755, 759), (757, 760, 756), (698, 690, 686), (759, 760, 758), (760, 698, 747), (715, 705, 760), (731, 454, 489), (489, 732, 731), (759, 489, 761), (761, 489, 511), (762, 761, 528), (763, 314, 543), (764, 762, 763), (766, 762, 765), (1836, 543, 545), (1837, 763, 1836), (1837, 1836, 545), (763, 1837, 544), (764, 763, 544), (767, 764, 544), (766, 765, 767), (853, 767, 544), (768, 544, 546), (768, 546, 317), (770, 352, 547), (770, 769, 317), (771, 547, 548), (771, 770, 547), (772, 548, 580), (775, 772, 774), (779, 772, 775), (580, 581, 583), (580, 583, 585), (782, 585, 586), (784, 580, 782), (786, 793, 785), (796, 792, 793), (797, 793, 794), (799, 796, 797), (800, 795, 798), (802, 795, 800), (803, 772, 795), (804, 795, 801), (806, 803, 805), (808, 773, 807), (819, 812, 813), (819, 813, 810), (819, 814, 815), (821, 816, 817), (819, 817, 818), (819, 820, 821), (819, 822, 823), (829, 826, 827), (830, 828, 829), (897, 829, 825), (897, 825, 819), (833, 831, 832), (835, 614, 615), (837, 835, 611), (819, 838, 839), (819, 839, 840), (819, 811, 809), (842, 611, 633), (844, 633, 644), (846, 665, 685), (726, 847, 725), (715, 730, 723), (848, 685, 847), (685, 848, 730), (849, 685, 715), (849, 715, 760), (849, 760, 759), (850, 762, 851), (853, 762, 766), (853, 766, 767), (854, 768, 769), (771, 855, 770), (855, 769, 770), (857, 776, 780), (860, 776, 858), (861, 856, 859), (863, 856, 861), (865, 856, 862), (867, 864, 865), (868, 866, 864), (870, 856, 866), (871, 866, 869), (875, 856, 872), (876, 873, 874), (877, 856, 873), (879, 856, 877), (880, 856, 879), (886, 884, 885), (890, 888, 889), (893, 891, 890), (894, 892, 893), (899, 898, 895), (899, 895, 897), (899, 897, 903), (1838, 903, 897), (903, 900, 901), (903, 901, 899), (904, 902, 903), (906, 1838, 897), (903, 881, 904), (905, 903, 1838), (905, 1838, 906), (905, 885, 903), (909, 907, 842), (1839, 906, 907), (910, 1839, 1840), (911, 908, 909), (911, 910, 908), (912, 843, 913), (1842, 913, 914), (1843, 914, 915), (916, 912, 1841), (916, 1841, 1842), (916, 1842, 1843), (916, 1843, 915), (915, 844, 917), (918, 917, 845), (919, 845, 920), (918, 845, 919), (923, 921, 845), (924, 845, 645), (919, 920, 921), (926, 925, 922), (927, 919, 921), (927, 921, 923), (927, 923, 924), (927, 924, 925), (846, 926, 645), (928, 846, 849), (929, 846, 928), (931, 846, 929), (931, 929, 928), (934, 849, 761), (933, 928, 932), (935, 934, 761), (937, 932, 934), (938, 934, 935), (1845, 937, 938), (1846, 938, 935), (1846, 935, 936), (933, 932, 1844), (933, 1844, 937), (933, 937, 1845), (933, 1845, 938), (933, 938, 1846), (850, 1846, 1847), (1847, 936, 761), (939, 851, 852), (940, 851, 939), (941, 1006, 940), (942, 939, 853), (940, 939, 942), (941, 940, 943), (942, 941, 943), (945, 942, 768), (946, 945, 768), (950, 945, 946), (951, 948, 854), (1848, 946, 947), (1849, 949, 948), (952, 1849, 951), (945, 950, 1848), (953, 1848, 949), (953, 949, 1849), (952, 951, 854), (953, 952, 854), (955, 855, 954), (959, 956, 957), (962, 954, 956), (963, 954, 960), (964, 958, 963), (965, 958, 964), (970, 966, 967), (971, 969, 966), (974, 954, 969), (975, 954, 972), (976, 972, 973), (977, 955, 954), (979, 975, 972), (980, 977, 978), (983, 856, 880), (984, 856, 981), (985, 954, 984), (988, 954, 985), (996, 990, 991), (996, 991, 989), (996, 989, 905), (910, 996, 905), (997, 992, 996), (1000, 911, 916), (1003, 927, 846), (1002, 927, 1003), (1004, 930, 928), (933, 1005, 928), (1006, 933, 850), (944, 1006, 942), (1007, 1006, 944), (1009, 953, 854), (1010, 1009, 855), (1171, 1009, 1010), (1015, 1012, 1013), (1016, 955, 1014), (1010, 855, 1011), (1017, 955, 1016), (1020, 1011, 1018), (1023, 1011, 1020), (1024, 1021, 1022), (1026, 1011, 1021), (1029, 1011, 1025), (1032, 1011, 1027), (1033, 1030, 1031), (1035, 1010, 1030), (1037, 955, 977), (1039, 1037, 1038), (1040, 955, 1037), (1042, 1040, 1037), (1045, 1044, 995), (1850, 1047, 1045), (1048, 997, 910), (1058, 999, 910), (1052, 995, 1049), (1053, 1050, 997), (1054, 997, 1051), (1057, 1052, 1049), (1058, 1060, 1059), (910, 1061, 1060), (910, 1063, 1062), (910, 1065, 1063), (910, 1068, 1066), (910, 1069, 1068), (1077, 1072, 1071), (1077, 911, 1000), (1078, 1001, 918), (1079, 918, 1002), (1080, 1002, 1003), (1082, 1003, 1004), (1083, 1003, 1082), (1084, 1080, 1083), (1085, 1004, 1005), (1086, 1085, 1005), (1088, 1005, 933), (1087, 933, 1006), (1090, 1087, 1089), (1091, 1007, 944), (1009, 1094, 1008), (1099, 1098, 1093), (1103, 1093, 1094), (1009, 1104, 1095), (1107, 1096, 1009), (1101, 1008, 1097), (1009, 1111, 1110), (1112, 1009, 1106), (1096, 1117, 1009), (1112, 1122, 1111), (1120, 1008, 1119), (1121, 1125, 1120), (1128, 1112, 1115), (1133, 1132, 1131), (1127, 1140, 1126), (1141, 1128, 1123), (1141, 1123, 1129), (1138, 1125, 1137), (1139, 1142, 1138), (1145, 1128, 1141), (1147, 1008, 1125), (1147, 1125, 1142), (1128, 1148, 1143), (1151, 1128, 1144), (1150, 1153, 1149), (1152, 1155, 1147), (1154, 1158, 1153), (1160, 1161, 1159), (1162, 1163, 1161), (1166, 1156, 1157), (1169, 1165, 1168), (1092, 1008, 1165), (1852, 1165, 1169), (1174, 1171, 1010), (1175, 1010, 1172), (1178, 1009, 1173), (1179, 1173, 1009), (1182, 1009, 1171), (1184, 1171, 1174), (1185, 1175, 1172), (1177, 1186, 1176), (1189, 1178, 1173), (1175, 1190, 1174), (1193, 1034, 1035), (1194, 1010, 1192), (1197, 1076, 1075), (1202, 1201, 1200), (1206, 1204, 1205), (1208, 1206, 1077), (1212, 1209, 1210), (1208, 1212, 1210), (1217, 1214, 1208), (1215, 1216, 1214), (1217, 1077, 1218), (1218, 1219, 1217), (1224, 1077, 1000), (1225, 1078, 1079), (1229, 1226, 1081), (1230, 1227, 1228), (1231, 1080, 1084), (1232, 1080, 1231), (1233, 1853, 1085), (1235, 1232, 1853), (1238, 1080, 1232), (1239, 1081, 1080), (1241, 1237, 1080), (1242, 1080, 1238), (1246, 1239, 1240), (1247, 1243, 1081), (1249, 1244, 1245), (1250, 1081, 1243), (1251, 1248, 1244), (1252, 1243, 1247), (1253, 1081, 1250), (1085, 1257, 1256), (1260, 1261, 1259), (1262, 1264, 1263), (1265, 1262, 1086), (1265, 1267, 1262), (1268, 1270, 1265), (1271, 1272, 1268), (1086, 1273, 1271), (1274, 1276, 1273), (1279, 1086, 1088), (1086, 1278, 1275), (1086, 1283, 1280), (1281, 1284, 1086), (1400, 1088, 1087), (1287, 1279, 1088), (1425, 1090, 1007), (1425, 1007, 1091), (1289, 1091, 1092), (1291, 1092, 1170), (1292, 1092, 1291), (1295, 1297, 1092), (1296, 1297, 1295), (1301, 1297, 1299), (1304, 1289, 1302), (1305, 1289, 1303), (1308, 1289, 1305), (1309, 1306, 1307), (1310, 1289, 1306), (1312, 1290, 1310), (1314, 1223, 1077), (1323, 1321, 1314), (1332, 1331, 1225), (1336, 1079, 1334), (1337, 1336, 1334), (1338, 1337, 1334), (1339, 1225, 1335), (1342, 1335, 1336), (1344, 1339, 1340), (1348, 1225, 1339), (1349, 1345, 1346), (1350, 1352, 1343), (1353, 1079, 1226), (1355, 1226, 1229), (1357, 1353, 1354), (1361, 1356, 1353), (1362, 1359, 1360), (1364, 1079, 1358), (1367, 1333, 1363), (1370, 1366, 1367), (1371, 1334, 1369), (1086, 1373, 1281), (1374, 1086, 1282), (1374, 1377, 1376), (1379, 1374, 1282), (1380, 1375, 1285), (1378, 1381, 1374), (1384, 1282, 1375), (1382, 1385, 1379), (1389, 1382, 1282), (1388, 1390, 1387), (1392, 1285, 1279), (1393, 1279, 1286), (1400, 1402, 1399), (1400, 1404, 1402), (1400, 1405, 1404), (1407, 1408, 1406), (1400, 1410, 1407), (1400, 1412, 1410), (1400, 1415, 1413), (1400, 1417, 1415), (1400, 1418, 1417), (1400, 1419, 1418), (1400, 1420, 1419), (1423, 1421, 1400), (1423, 1400, 1416), (1423, 1424, 1422), (1432, 1091, 1289), (1429, 1289, 1290), (1431, 1289, 1428), (1432, 1288, 1091), (1434, 1289, 1431), (1437, 1432, 1435), (1439, 1432, 1437), (1442, 1432, 1438), (1443, 1432, 1440), (1444, 1288, 1432), (1447, 1432, 1443), (1448, 1445, 1446), (1449, 1288, 1444), (1451, 1288, 1449), (1453, 1288, 1451), (1454, 1451, 1449), (1455, 1453, 1451), (1456, 1288, 1453), (1459, 1288, 1456), (1463, 1461, 1323), (1463, 1465, 1462), (1323, 1468, 1463), (1323, 1471, 1469), (1473, 1474, 1472), (1475, 1466, 1323), (1475, 1477, 1476), (1323, 1479, 1478), (1482, 1481, 1480), (1323, 1483, 1482), (1487, 1485, 1323), (1487, 1488, 1486), (1487, 1489, 1488), (1487, 1323, 1224), (1492, 1224, 1331), (1493, 1492, 1331), (1332, 1351, 1495), (1497, 1498, 1332), (1499, 1332, 1498), (1500, 1332, 1499), (1503, 1332, 1500), (1501, 1503, 1500), (1502, 1503, 1501), (1504, 1505, 1503), (1506, 1503, 1505), (1508, 1503, 1506), (1511, 1503, 1510), (1514, 1503, 1511), (1515, 1512, 1503), (1516, 1513, 1514), (1423, 1519, 1518), (1523, 1521, 1423), (1523, 1524, 1522), (1526, 1523, 1423), (1423, 1530, 1529), (1423, 1532, 1531), (1423, 1534, 1532), (1423, 1535, 1534), (1537, 1423, 1533), (1541, 1538, 1416), (1543, 1416, 1539), (1546, 1538, 1541), (1547, 1541, 1416), (1549, 1416, 1542), (1540, 1551, 1550), (1552, 1533, 1538), (1553, 1545, 1538), (1544, 1556, 1540), (1544, 1540, 1558), (1562, 1427, 1288), (1563, 1288, 1427), (1564, 1561, 1562), (1566, 1563, 1427), (1568, 1288, 1565), (1571, 1426, 1567), (1574, 1571, 1569), (1572, 1574, 1569), (1575, 1572, 1573), (1579, 1426, 1571), (1576, 1571, 1574), (1578, 1576, 1577), (1582, 1579, 1580), (1584, 1579, 1581), (1587, 1583, 1586), (1589, 1585, 1587), (1560, 1426, 1579), (1591, 1288, 1458), (1592, 1594, 1593), (1487, 1595, 1592), (1597, 1596, 1487), (1599, 1600, 1598), (1608, 1604, 1606), (1597, 1608, 1603), (1610, 1605, 1609), (1614, 1611, 1612), (1763, 1614, 1608), (1617, 1615, 1616), (1763, 1616, 1614), (1618, 1854, 1617), (1623, 1492, 1619), (1624, 1765, 1492), (1625, 1621, 1492), (1627, 1492, 1622), (1630, 1625, 1626), (1635, 1493, 1631), (1636, 1633, 1493), (1637, 1634, 1635), (1640, 1636, 1634), (1642, 1492, 1493), (1643, 1638, 1633), (1644, 1639, 1636), (1645, 1643, 1633), (1646, 1492, 1642), (1648, 1638, 1643), (1650, 1647, 1642), (1651, 1492, 1649), (1652, 1649, 1646), (1655, 1651, 1649), (1656, 1653, 1654), (1657, 1493, 1332), (1659, 1332, 1494), (1660, 1494, 1332), (1667, 1494, 1660), (1668, 1663, 1493), (1670, 1493, 1664), (1671, 1664, 1493), (1672, 1493, 1665), (1673, 1631, 1662), (1674, 1332, 1509), (1675, 1515, 1503), (1676, 1503, 1513), (1679, 1535, 1423), (1681, 1423, 1536), (1557, 1682, 1556), (1558, 1685, 1544), (1686, 1687, 1685), (1689, 1686, 1558), (1688, 1690, 1686), (1558, 1695, 1692), (1698, 1697, 1558), (1558, 1700, 1699), (1703, 1558, 1696), (1706, 1558, 1559), (1707, 1705, 1558), (1706, 1707, 1558), (1559, 1708, 1706), (1712, 1559, 1560), (1559, 1713, 1708), (1709, 1715, 1559), (1718, 1709, 1559), (1720, 1711, 1712), (1723, 1716, 1709), (1724, 1579, 1585), (1725, 1585, 1590), (1726, 1560, 1579), (1728, 1579, 1724), (1729, 1560, 1726), (1731, 1560, 1729), (1734, 1560, 1731), (1736, 1733, 1734), (1747, 1743, 1746), (1743, 1744, 1742), (1749, 1745, 1741), (1749, 1750, 1748), (1749, 1751, 1750), (1749, 1752, 1751), (1749, 1754, 1753), (1749, 1755, 1754), (1749, 1756, 1755), (1749, 1757, 1756), (1764, 1763, 1597), (1739, 1737, 1763), (1765, 1764, 1597), (1749, 1739, 1763), (1766, 1764, 1765), (1767, 1749, 1764), (1770, 1764, 1768), (1855, 1764, 1769), (1774, 1771, 1764), (1775, 1764, 1772), (1779, 1767, 1771), (1781, 1776, 1777), (1749, 1759, 1758), (1783, 1780, 1776), (1784, 1759, 1749), (1784, 1761, 1760), (1786, 1784, 1785), (1787, 1629, 1621), (1788, 1765, 1624), (1789, 1624, 1628), (1792, 1765, 1788), (1794, 1765, 1790), (1796, 1793, 1794), (1856, 1765, 1793), (1799, 1766, 1797), (1761, 1800, 1762), (1802, 1784, 1786), (1784, 1803, 1801), (1804, 1784, 1802), (1784, 1805, 1803), (1807, 1784, 1804), (1810, 1806, 1807), (1808, 1811, 1807), (1814, 1810, 1811), (1806, 1815, 1813), (1817, 1806, 1810), (1816, 1818, 1806), (1827, 1826, 1825), (1823, 1824, 1822), (1819, 1825, 1818), (19, 15, 16), (19, 17, 15), (23, 18, 17), (145, 72, 146), (74, 145, 147), (401, 399, 400), (450, 448, 449), (473, 472, 466), (471, 472, 473), (480, 468, 479), (528, 526, 524), (527, 523, 1833), (527, 525, 523), (527, 528, 525), (597, 594, 595), (598, 597, 596), (698, 697, 695), (703, 706, 1834), (705, 706, 703), (710, 711, 708), (710, 712, 711), (730, 729, 728), (787, 580, 783), (792, 790, 788), (793, 792, 791), (796, 789, 790), (796, 790, 792), (730, 848, 729), (1100, 1099, 1093), (1008, 1098, 1097), (1113, 1106, 1009), (1114, 1112, 1106), (1117, 1116, 1009), (1134, 1129, 1136), (1130, 1134, 1136), (1135, 1130, 1132), (1160, 1159, 1154), (1164, 1160, 1154), (1286, 1279, 1287), (1397, 1396, 1395), (1399, 1398, 1397), (1610, 1609, 1608), (1745, 1744, 1743), (1741, 1745, 1747), (1825, 1828, 1818), (1826, 1828, 1825), (1827, 1823, 1821), (47, 6, 4), (6, 8, 5), (11, 10, 7), (47, 11, 6), (16, 15, 12), (23, 22, 14), (19, 23, 17), (20, 23, 19), (23, 26, 22), (24, 27, 23), (43, 30, 26), (28, 31, 43), (30, 34, 29), (31, 35, 43), (34, 40, 33), (37, 44, 36), (43, 42, 39), (42, 46, 41), (47, 2, 0), (47, 1, 2), (51, 53, 50), (53, 48, 44), (52, 54, 53), (56, 57, 54), (54, 48, 53), (57, 59, 54), (60, 66, 59), (145, 69, 61), (65, 70, 64), (67, 71, 48), (145, 68, 69), (64, 145, 63), (81, 80, 76), (82, 85, 79), (83, 86, 82), (99, 90, 85), (87, 91, 86), (99, 88, 89), (94, 100, 93), (97, 99, 96), (101, 102, 100), (107, 109, 106), (109, 111, 108), (111, 113, 110), (172, 115, 112), (172, 117, 114), (10, 119, 9), (49, 11, 47), (122, 121, 1830), (119, 122, 118), (122, 124, 121), (11, 122, 10), (122, 126, 123), (126, 128, 125), (122, 127, 128), (139, 133, 130), (122, 139, 127), (139, 135, 133), (135, 137, 134), (139, 105, 103), (139, 107, 105), (139, 109, 107), (48, 142, 47), (143, 11, 49), (138, 143, 142), (138, 129, 143), (48, 144, 138), (73, 146, 72), (75, 145, 74), (148, 99, 100), (99, 48, 145), (154, 151, 150), (156, 99, 151), (156, 157, 99), (158, 152, 99), (159, 160, 152), (161, 162, 99), (162, 163, 99), (139, 172, 109), (169, 171, 168), (172, 170, 171), (170, 175, 174), (180, 181, 179), (172, 182, 181), (172, 183, 182), (186, 184, 172), (291, 188, 187), (172, 291, 186), (141, 172, 139), (190, 189, 48), (190, 315, 189), (191, 190, 99), (164, 192, 99), (192, 194, 99), (193, 195, 194), (196, 197, 190), (197, 198, 190), (202, 190, 200), (201, 203, 202), (205, 190, 202), (208, 207, 205), (209, 211, 207), (214, 215, 207), (221, 220, 217), (221, 219, 220), (223, 226, 222), (231, 224, 225), (227, 232, 231), (230, 235, 229), (233, 231, 232), (239, 238, 236), (235, 239, 234), (239, 241, 240), (235, 243, 242), (235, 244, 243), (235, 231, 244), (248, 247, 1831), (252, 251, 246), (252, 256, 251), (255, 261, 254), (257, 256, 252), (259, 262, 258), (256, 261, 255), (263, 267, 262), (265, 270, 264), (256, 231, 261), (272, 257, 262), (270, 271, 269), (231, 270, 265), (271, 231, 233), (272, 231, 256), (272, 352, 231), (273, 274, 268), (276, 277, 275), (278, 279, 272), (280, 282, 272), (283, 284, 282), (285, 286, 284), (286, 287, 282), (293, 291, 172), (292, 295, 294), (291, 295, 292), (293, 297, 291), (297, 299, 298), (297, 293, 299), (300, 293, 301), (293, 303, 302), (542, 308, 293), (293, 305, 304), (308, 305, 293), (305, 307, 306), (308, 307, 305), (542, 310, 308), (542, 312, 309), (542, 313, 312), (316, 314, 141), (315, 316, 189), (207, 315, 190), (319, 321, 318), (327, 329, 325), (328, 330, 327), (329, 207, 320), (330, 331, 329), (331, 333, 329), (231, 335, 334), (231, 337, 336), (352, 341, 231), (231, 339, 337), (339, 340, 338), (352, 342, 341), (343, 346, 329), (352, 344, 345), (348, 350, 329), (351, 329, 350), (352, 351, 349), (351, 352, 329), (356, 352, 272), (353, 356, 272), (287, 354, 282), (355, 353, 282), (357, 356, 353), (357, 358, 356), (359, 360, 356), (360, 361, 356), (362, 364, 356), (364, 366, 356), (366, 367, 356), (368, 369, 356), (389, 381, 373), (375, 389, 374), (378, 385, 377), (389, 379, 380), (389, 383, 384), (389, 388, 386), (389, 391, 388), (393, 400, 399), (398, 410, 397), (411, 398, 399), (405, 412, 411), (407, 382, 406), (409, 411, 408), (410, 411, 409), (416, 419, 415), (419, 411, 415), (420, 424, 419), (422, 425, 424), (423, 426, 425), (428, 424, 427), (431, 432, 430), (434, 435, 424), (435, 437, 424), (436, 439, 437), (438, 440, 439), (450, 449, 444), (290, 456, 455), (456, 465, 459), (458, 460, 465), (465, 462, 459), (461, 463, 465), (465, 464, 462), (468, 467, 465), (472, 468, 465), (468, 477, 467), (469, 478, 468), (480, 479, 470), (489, 482, 468), (480, 483, 489), (489, 488, 482), (485, 490, 489), (489, 494, 488), (489, 495, 494), (493, 489, 491), (489, 496, 495), (489, 497, 496), (489, 499, 498), (489, 453, 499), (489, 454, 453), (504, 493, 487), (505, 511, 504), (508, 512, 511), (510, 518, 509), (511, 493, 504), (516, 519, 511), (517, 520, 519), (522, 524, 526), (528, 527, 518), (526, 528, 511), (313, 530, 529), (542, 532, 530), (542, 536, 532), (534, 538, 533), (538, 540, 537), (542, 538, 534), (542, 541, 539), (542, 503, 500), (314, 528, 542), (545, 543, 316), (315, 546, 316), (546, 544, 316), (317, 546, 315), (548, 352, 356), (548, 547, 352), (372, 549, 356), (552, 553, 356), (556, 557, 548), (557, 558, 548), (558, 560, 548), (560, 561, 548), (563, 564, 548), (565, 567, 548), (570, 571, 568), (571, 574, 548), (572, 575, 574), (576, 578, 575), (578, 580, 575), (579, 581, 578), (581, 580, 578), (582, 583, 581), (584, 585, 583), (593, 596, 595), (608, 599, 591), (601, 600, 597), (605, 604, 600), (606, 605, 600), (608, 605, 606), (605, 609, 607), (611, 610, 609), (611, 613, 610), (611, 615, 612), (622, 631, 621), (619, 591, 618), (631, 619, 620), (626, 633, 625), (633, 632, 625), (631, 608, 591), (633, 631, 632), (633, 608, 631), (633, 611, 608), (389, 390, 391), (390, 636, 634), (389, 637, 636), (389, 639, 637), (389, 638, 639), (389, 643, 638), (643, 633, 642), (389, 633, 643), (644, 633, 389), (644, 389, 411), (424, 644, 411), (442, 652, 441), (646, 653, 652), (658, 657, 648), (651, 658, 650), (657, 424, 656), (651, 657, 658), (651, 424, 657), (665, 424, 651), (665, 645, 424), (451, 659, 450), (660, 662, 651), (663, 664, 662), (664, 666, 665), (666, 668, 665), (668, 669, 665), (670, 671, 665), (671, 673, 665), (677, 679, 678), (678, 674, 675), (678, 682, 681), (684, 685, 683), (693, 692, 688), (715, 691, 692), (696, 706, 715), (705, 704, 702), (705, 701, 697), (715, 699, 700), (710, 716, 707), (714, 720, 713), (715, 714, 699), (718, 721, 685), (715, 724, 719), (722, 725, 685), (715, 723, 724), (489, 737, 736), (489, 745, 737), (739, 746, 738), (759, 750, 744), (747, 751, 739), (748, 752, 747), (759, 755, 749), (747, 686, 751), (754, 756, 760), (686, 690, 687), (758, 760, 757), (747, 698, 686), (760, 705, 698), (489, 734, 732), (489, 736, 734), (528, 761, 511), (762, 528, 314), (763, 762, 314), (765, 762, 764), (544, 545, 316), (1836, 763, 543), (544, 1837, 545), (767, 765, 764), (769, 768, 317), (770, 317, 352), (774, 772, 773), (776, 548, 772), (777, 776, 772), (778, 777, 772), (779, 778, 772), (780, 776, 777), (781, 780, 777), (782, 580, 585), (784, 783, 580), (786, 794, 793), (797, 796, 793), (795, 772, 580), (798, 795, 796), (799, 798, 796), (802, 801, 795), (804, 803, 795), (803, 773, 772), (806, 773, 803), (808, 774, 773), (819, 815, 812), (819, 818, 814), (819, 821, 817), (819, 823, 820), (819, 825, 822), (825, 827, 824), (825, 829, 827), (897, 830, 829), (897, 832, 830), (897, 833, 832), (611, 835, 615), (835, 837, 834), (837, 840, 836), (819, 841, 838), (837, 819, 840), (819, 809, 841), (819, 810, 811), (611, 819, 837), (842, 819, 611), (842, 897, 819), (843, 842, 633), (844, 843, 633), (917, 844, 644), (645, 845, 424), (845, 917, 644), (685, 665, 683), (846, 645, 665), (725, 847, 685), (729, 848, 727), (715, 685, 730), (761, 849, 759), (850, 761, 762), (853, 851, 762), (852, 851, 853), (768, 853, 544), (768, 942, 853), (856, 771, 548), (954, 771, 856), (776, 856, 548), (859, 856, 776), (860, 859, 776), (863, 862, 856), (865, 864, 856), (864, 866, 856), (871, 870, 866), (872, 856, 870), (874, 873, 856), (875, 874, 856), (878, 877, 873), (905, 887, 886), (897, 889, 833), (897, 890, 889), (897, 893, 890), (897, 894, 893), (897, 896, 894), (897, 895, 896), (903, 902, 900), (903, 882, 881), (903, 883, 882), (903, 885, 883), (905, 886, 885), (907, 906, 897), (907, 897, 842), (909, 908, 907), (1840, 1839, 907), (908, 1840, 907), (910, 906, 1839), (908, 910, 1840), (910, 905, 906), (843, 911, 842), (911, 909, 842), (912, 911, 843), (844, 913, 843), (914, 913, 844), (915, 914, 844), (1841, 912, 913), (1842, 1841, 913), (1843, 1842, 914), (916, 911, 912), (917, 916, 915), (921, 920, 845), (926, 922, 645), (924, 923, 845), (925, 924, 645), (922, 925, 645), (927, 918, 919), (926, 927, 925), (846, 927, 926), (849, 846, 685), (931, 930, 846), (930, 931, 928), (934, 932, 849), (932, 928, 849), (936, 935, 761), (938, 937, 934), (937, 1844, 932), (1847, 1846, 936), (850, 933, 1846), (850, 1847, 761), (1006, 850, 851), (940, 1006, 851), (853, 939, 852), (942, 943, 940), (1006, 941, 942), (945, 944, 942), (947, 946, 768), (854, 948, 768), (949, 947, 768), (948, 949, 768), (1848, 950, 946), (949, 1848, 947), (951, 1849, 948), (953, 945, 1848), (952, 953, 1849), (855, 854, 769), (954, 855, 771), (957, 956, 954), (961, 960, 954), (962, 961, 954), (963, 958, 954), (967, 966, 958), (968, 967, 958), (966, 969, 958), (969, 954, 958), (973, 972, 954), (974, 973, 954), (978, 977, 954), (975, 978, 954), (982, 981, 856), (983, 982, 856), (984, 954, 856), (986, 985, 984), (987, 957, 954), (988, 987, 954), (996, 992, 990), (910, 997, 996), (997, 993, 992), (997, 994, 993), (998, 994, 997), (917, 1001, 916), (1001, 1000, 916), (918, 1001, 917), (927, 1002, 918), (930, 1003, 846), (1004, 1003, 930), (1005, 1004, 928), (953, 944, 945), (1008, 944, 953), (1009, 1008, 953), (855, 1009, 854), (955, 1011, 855), (1013, 1012, 955), (1012, 1014, 955), (1017, 1011, 955), (1018, 1011, 1017), (1019, 1018, 1017), (1022, 1021, 1011), (1023, 1022, 1011), (1026, 1025, 1011), (1028, 1027, 1011), (1029, 1028, 1011), (1030, 1010, 1011), (1031, 1030, 1011), (1032, 1031, 1011), (1035, 1034, 1010), (1036, 1035, 1030), (1038, 1037, 977), (1041, 1037, 1039), (1040, 1013, 955), (1043, 1042, 1037), (1046, 1045, 995), (1045, 1047, 1044), (998, 995, 994), (999, 1048, 910), (1049, 995, 998), (997, 1050, 998), (1048, 1051, 997), (1052, 1046, 995), (1054, 1053, 997), (999, 1851, 1055), (1058, 1851, 999), (1057, 1056, 1052), (1058, 910, 1060), (910, 1062, 1061), (1063, 1065, 1064), (910, 1066, 1065), (1066, 1068, 1067), (910, 1070, 1069), (1075, 1073, 1072), (1075, 1076, 1074), (911, 1077, 910), (1077, 1071, 910), (1071, 1070, 910), (1077, 1075, 1072), (1001, 1078, 1000), (1079, 1078, 918), (1081, 1079, 1002), (1080, 1081, 1002), (1004, 1083, 1082), (1083, 1080, 1003), (1085, 1083, 1004), (1085, 1084, 1083), (1087, 1088, 933), (1007, 1089, 1006), (1089, 1087, 1006), (1007, 1090, 1089), (1008, 1091, 944), (1092, 1091, 1008), (1094, 1093, 1008), (1009, 1095, 1094), (1093, 1098, 1008), (1103, 1102, 1093), (1009, 1105, 1104), (1009, 1110, 1105), (1108, 1107, 1009), (1101, 1109, 1008), (1009, 1112, 1111), (1116, 1113, 1009), (1109, 1119, 1008), (1114, 1115, 1112), (1118, 1128, 1115), (1120, 1125, 1008), (1112, 1127, 1126), (1128, 1127, 1112), (1124, 1129, 1123), (1131, 1132, 1130), (1130, 1135, 1134), (1134, 1141, 1129), (1138, 1142, 1125), (1127, 1128, 1143), (1145, 1144, 1128), (1146, 1145, 1141), (1128, 1149, 1148), (1128, 1150, 1149), (1151, 1150, 1128), (1150, 1154, 1153), (1152, 1156, 1155), (1154, 1159, 1158), (1160, 1162, 1161), (1165, 1008, 1147), (1155, 1165, 1147), (1166, 1155, 1156), (1167, 1165, 1155), (1168, 1165, 1167), (1170, 1092, 1165), (1175, 1174, 1010), (1009, 1176, 1108), (1009, 1177, 1176), (1180, 1179, 1009), (1009, 1181, 1180), (1182, 1181, 1009), (1184, 1183, 1171), (1009, 1187, 1177), (1178, 1187, 1009), (1189, 1188, 1178), (1175, 1191, 1190), (1034, 1192, 1010), (1195, 1172, 1010), (1196, 1185, 1172), (1077, 1197, 1075), (1077, 1198, 1197), (1077, 1200, 1198), (1200, 1201, 1199), (1077, 1202, 1200), (1077, 1203, 1202), (1077, 1205, 1203), (1077, 1206, 1205), (1208, 1207, 1206), (1217, 1208, 1077), (1212, 1211, 1209), (1208, 1213, 1212), (1208, 1214, 1213), (1217, 1215, 1214), (1077, 1221, 1218), (1218, 1221, 1220), (1077, 1222, 1221), (1077, 1223, 1222), (1224, 1323, 1077), (1078, 1224, 1000), (1226, 1079, 1081), (1228, 1227, 1081), (1227, 1229, 1081), (1085, 1231, 1084), (1085, 1853, 1231), (1853, 1232, 1231), (1235, 1234, 1232), (1236, 1235, 1853), (1240, 1239, 1080), (1237, 1240, 1080), (1242, 1241, 1080), (1245, 1244, 1081), (1239, 1245, 1081), (1248, 1247, 1081), (1244, 1248, 1081), (1253, 1228, 1081), (1254, 1253, 1250), (1255, 1233, 1085), (1085, 1256, 1255), (1085, 1258, 1257), (1085, 1259, 1258), (1085, 1260, 1259), (1086, 1260, 1085), (1086, 1263, 1260), (1262, 1263, 1086), (1262, 1267, 1266), (1268, 1265, 1086), (1265, 1270, 1269), (1086, 1271, 1268), (1086, 1274, 1273), (1275, 1274, 1086), (1275, 1278, 1277), (1088, 1086, 1005), (1086, 1280, 1278), (1279, 1282, 1086), (1086, 1284, 1283), (1400, 1287, 1088), (1090, 1400, 1087), (1293, 1292, 1291), (1294, 1092, 1292), (1294, 1295, 1092), (1296, 1298, 1297), (1297, 1289, 1092), (1300, 1299, 1297), (1301, 1289, 1297), (1302, 1289, 1301), (1304, 1303, 1289), (1307, 1306, 1289), (1308, 1307, 1289), (1310, 1290, 1289), (1311, 1310, 1306), (1314, 1313, 1223), (1314, 1315, 1313), (1323, 1314, 1077), (1314, 1316, 1315), (1314, 1317, 1316), (1314, 1318, 1317), (1314, 1319, 1318), (1319, 1314, 1320), (1323, 1322, 1321), (1323, 1324, 1322), (1323, 1325, 1324), (1323, 1326, 1325), (1323, 1327, 1326), (1323, 1328, 1327), (1323, 1329, 1328), (1323, 1330, 1329), (1331, 1224, 1078), (1225, 1331, 1078), (1333, 1334, 1079), (1335, 1225, 1079), (1336, 1335, 1079), (1340, 1339, 1335), (1342, 1341, 1335), (1345, 1343, 1225), (1346, 1345, 1225), (1347, 1346, 1225), (1348, 1347, 1225), (1343, 1332, 1225), (1351, 1332, 1343), (1343, 1352, 1351), (1354, 1353, 1226), (1353, 1356, 1079), (1359, 1358, 1079), (1360, 1359, 1079), (1356, 1360, 1079), (1363, 1333, 1079), (1364, 1363, 1079), (1365, 1364, 1358), (1367, 1366, 1333), (1368, 1367, 1363), (1369, 1334, 1333), (1281, 1373, 1372), (1086, 1376, 1373), (1374, 1376, 1086), (1375, 1282, 1279), (1285, 1375, 1279), (1379, 1378, 1374), (1382, 1379, 1282), (1384, 1383, 1282), (1382, 1386, 1385), (1382, 1387, 1386), (1382, 1388, 1387), (1388, 1391, 1390), (1393, 1392, 1279), (1287, 1395, 1394), (1287, 1397, 1395), (1287, 1399, 1397), (1287, 1400, 1399), (1401, 1380, 1285), (1402, 1404, 1403), (1400, 1406, 1405), (1400, 1407, 1406), (1407, 1410, 1409), (1410, 1412, 1411), (1400, 1413, 1412), (1413, 1415, 1414), (1400, 1421, 1420), (1421, 1423, 1422), (1416, 1400, 1090), (1425, 1416, 1090), (1288, 1426, 1425), (1288, 1425, 1091), (1429, 1428, 1289), (1430, 1429, 1290), (1433, 1432, 1289), (1434, 1433, 1289), (1435, 1432, 1433), (1436, 1435, 1433), (1439, 1438, 1432), (1441, 1440, 1432), (1442, 1441, 1432), (1445, 1444, 1432), (1446, 1445, 1432), (1447, 1446, 1432), (1450, 1444, 1445), (1452, 1449, 1444), (1457, 1456, 1453), (1459, 1458, 1288), (1323, 1460, 1330), (1323, 1461, 1460), (1463, 1462, 1461), (1462, 1465, 1464), (1463, 1468, 1467), (1323, 1469, 1468), (1469, 1471, 1470), (1323, 1472, 1471), (1323, 1473, 1472), (1466, 1473, 1323), (1475, 1476, 1466), (1323, 1478, 1475), (1323, 1480, 1479), (1323, 1482, 1480), (1323, 1484, 1483), (1485, 1484, 1323), (1485, 1487, 1486), (1487, 1490, 1489), (1487, 1491, 1490), (1492, 1487, 1224), (1493, 1331, 1332), (1495, 1496, 1332), (1496, 1497, 1332), (1502, 1504, 1503), (1505, 1507, 1506), (1503, 1509, 1332), (1510, 1503, 1508), (1503, 1512, 1509), (1514, 1513, 1503), (1517, 1516, 1514), (1424, 1423, 1518), (1423, 1520, 1519), (1423, 1521, 1520), (1521, 1523, 1522), (1523, 1526, 1525), (1423, 1527, 1526), (1423, 1528, 1527), (1528, 1423, 1529), (1530, 1423, 1531), (1537, 1536, 1423), (1416, 1538, 1423), (1538, 1533, 1423), (1543, 1542, 1416), (1416, 1550, 1539), (1540, 1550, 1416), (1548, 1547, 1416), (1549, 1548, 1416), (1545, 1552, 1538), (1554, 1553, 1538), (1540, 1556, 1555), (1544, 1557, 1556), (1425, 1558, 1416), (1559, 1558, 1425), (1558, 1540, 1416), (1426, 1559, 1425), (1560, 1559, 1426), (1562, 1561, 1427), (1563, 1565, 1288), (1568, 1567, 1288), (1567, 1426, 1288), (1570, 1572, 1569), (1575, 1574, 1572), (1576, 1579, 1571), (1577, 1576, 1574), (1580, 1579, 1576), (1582, 1581, 1579), (1584, 1583, 1579), (1583, 1585, 1579), (1587, 1585, 1583), (1588, 1587, 1586), (1591, 1562, 1288), (1487, 1592, 1491), (1592, 1595, 1594), (1487, 1596, 1595), (1596, 1599, 1598), (1597, 1599, 1596), (1597, 1601, 1599), (1597, 1602, 1601), (1597, 1603, 1602), (1603, 1608, 1606), (1608, 1607, 1604), (1608, 1609, 1607), (1608, 1612, 1610), (1608, 1614, 1612), (1614, 1616, 1613), (1597, 1763, 1608), (1763, 1617, 1616), (1763, 1618, 1617), (1492, 1597, 1487), (1620, 1619, 1492), (1492, 1765, 1597), (1623, 1622, 1492), (1626, 1625, 1492), (1627, 1626, 1492), (1628, 1624, 1492), (1629, 1628, 1492), (1621, 1629, 1492), (1635, 1634, 1493), (1632, 1635, 1631), (1634, 1636, 1493), (1633, 1638, 1493), (1636, 1639, 1633), (1641, 1640, 1634), (1638, 1642, 1493), (1647, 1646, 1642), (1646, 1649, 1492), (1654, 1653, 1492), (1651, 1654, 1492), (1653, 1620, 1492), (1658, 1657, 1332), (1659, 1658, 1332), (1661, 1660, 1332), (1662, 1631, 1493), (1663, 1662, 1493), (1657, 1665, 1493), (1667, 1666, 1494), (1669, 1668, 1493), (1670, 1669, 1493), (1672, 1671, 1493), (1674, 1661, 1332), (1676, 1675, 1503), (1535, 1678, 1677), (1679, 1678, 1535), (1680, 1679, 1423), (1681, 1680, 1423), (1544, 1684, 1683), (1544, 1685, 1684), (1558, 1686, 1685), (1689, 1688, 1686), (1558, 1691, 1689), (1692, 1691, 1558), (1692, 1694, 1693), (1692, 1695, 1694), (1558, 1699, 1695), (1697, 1696, 1558), (1558, 1701, 1700), (1702, 1701, 1558), (1703, 1702, 1558), (1704, 1696, 1697), (1705, 1698, 1558), (1711, 1710, 1559), (1712, 1711, 1559), (1559, 1714, 1713), (1559, 1715, 1714), (1709, 1716, 1715), (1718, 1717, 1709), (1719, 1718, 1559), (1710, 1719, 1559), (1716, 1722, 1721), (1723, 1722, 1716), (1725, 1724, 1585), (1727, 1726, 1579), (1728, 1727, 1579), (1730, 1729, 1726), (1732, 1731, 1729), (1734, 1733, 1560), (1735, 1734, 1731), (1739, 1741, 1738), (1747, 1745, 1743), (1741, 1747, 1740), (1749, 1748, 1745), (1749, 1753, 1752), (1749, 1758, 1757), (1749, 1741, 1739), (1764, 1749, 1763), (1766, 1768, 1764), (1770, 1769, 1764), (1764, 1771, 1767), (1773, 1772, 1764), (1855, 1773, 1764), (1775, 1774, 1764), (1776, 1749, 1767), (1777, 1776, 1767), (1778, 1777, 1767), (1779, 1778, 1767), (1776, 1780, 1749), (1780, 1782, 1749), (1759, 1784, 1760), (1782, 1784, 1749), (1785, 1784, 1782), (1791, 1790, 1765), (1792, 1791, 1765), (1794, 1793, 1765), (1795, 1794, 1790), (1797, 1766, 1765), (1798, 1797, 1765), (1856, 1798, 1765), (1761, 1801, 1800), (1761, 1784, 1801), (1806, 1805, 1784), (1807, 1806, 1784), (1806, 1809, 1805), (1811, 1810, 1807), (1808, 1812, 1811), (1809, 1806, 1813), (1817, 1816, 1806), (1816, 1819, 1818), (1820, 1819, 1816), (1827, 1821, 1826), (1823, 1822, 1821), (1819, 1829, 1825)])
me_mesh.update()

# ---- objects
ob_mycurve = bpy.data.objects.new('myCurve', me_mesh)

# ---- transforms, parenting, visibility, modifiers, constraints
ob_mycurve.location = (0.0, 0.0, 0.0)
_m = ob_mycurve.modifiers.new('Auto Smooth', 'NODES')
_m.node_group = ng_auto_smooth
_gi = [s.identifier for s in ng_auto_smooth.interface.items_tree if s.item_type == 'SOCKET' and s.in_out == 'INPUT']
_m[_gi[1]] = 3.142  # Angle

# ---- collection membership
scene.collection.objects.link(ob_mycurve)

# ---- scene / render settings (as saved in the file)
scene.frame_start = 1; scene.frame_end = 250; scene.frame_set(1)
scene.render.engine = 'BLENDER_EEVEE_NEXT'
scene.cycles.sampling_pattern = 'TABULATED_SOBOL'
scene.cycles.use_light_tree = False
scene.view_settings.view_transform = 'Filmic'
bpy.context.view_layer.update()

# ---- added for rendering (the .blend has no active camera and no usable light): camera, sun
cam_auto = bpy.data.cameras.new('AutoCamera')
cam_auto.lens = 50.0
cam_auto.sensor_width = 36.0
cam_auto.clip_end = 1000.0
ob_auto_camera = bpy.data.objects.new('AutoCamera', cam_auto)
scene.collection.objects.link(ob_auto_camera)
ob_auto_camera.location = (-50.9026, -4.81441, 6.42393)
ob_auto_camera.rotation_euler = (1.09748, -7.21219e-08, 0.694738)
scene.camera = ob_auto_camera
light_auto_sun = bpy.data.lights.new('AutoSun', 'SUN')
light_auto_sun.energy = 3.0
light_auto_sun.angle = 0.0523599
ob_auto_sun = bpy.data.objects.new('AutoSun', light_auto_sun)
scene.collection.objects.link(ob_auto_sun)
ob_auto_sun.rotation_euler = (0.872665, 0.174533, 0.523599)
bpy.context.view_layer.update()

